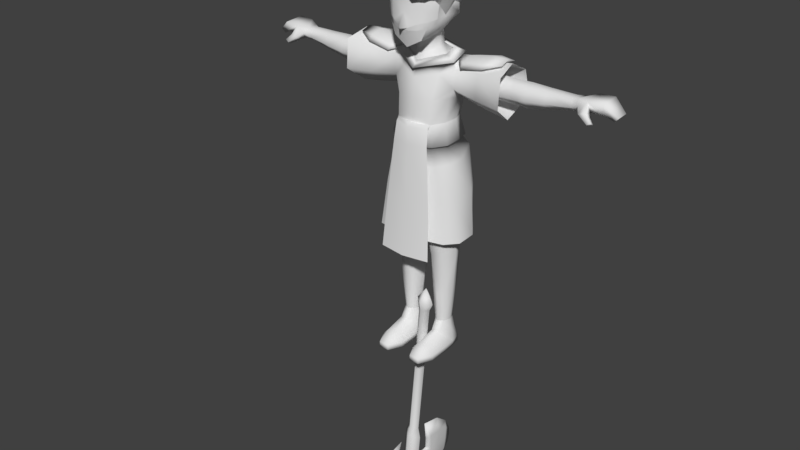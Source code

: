 # Source: char_attack_axe_fix.blend  (saved by Blender 2.78.0; exported with 4.5.12 LTS)
import bpy
from mathutils import Matrix  # noqa: F401  (used for matrix-valued properties, if any)

bpy.ops.wm.read_factory_settings(use_empty=True)
scene = bpy.context.scene
scene.name = 'Scene'

# ---- collections
col_collection_1 = bpy.data.collections.new('Collection 1'); scene.collection.children.link(col_collection_1)

# ---- materials (node trees are filled in below, after node groups)
mat_eyes = bpy.data.materials.new('eyes')
mat_eyes.alpha_threshold = 0.0
mat_eyes.use_transparent_shadow = False
mat_eyes.roughness = 0.5
mat_mouth = bpy.data.materials.new('mouth')
mat_mouth.alpha_threshold = 0.0
mat_mouth.use_transparent_shadow = False
mat_mouth.roughness = 0.5
mat_shirt = bpy.data.materials.new('shirt')
mat_shirt.alpha_threshold = 0.0
mat_shirt.use_transparent_shadow = False
mat_shirt.roughness = 0.5
mat_boots = bpy.data.materials.new('boots')
mat_boots.alpha_threshold = 0.0
mat_boots.use_transparent_shadow = False
mat_boots.roughness = 0.5
mat_limbs = bpy.data.materials.new('limbs')
mat_limbs.alpha_threshold = 0.0
mat_limbs.use_transparent_shadow = False
mat_limbs.roughness = 0.5
mat_kilt = bpy.data.materials.new('kilt')
mat_kilt.alpha_threshold = 0.0
mat_kilt.use_transparent_shadow = False
mat_kilt.roughness = 0.5
mat_hair = bpy.data.materials.new('hair')
mat_hair.alpha_threshold = 0.0
mat_hair.use_transparent_shadow = False
mat_hair.roughness = 0.5
mat_material_001 = bpy.data.materials.new('Material.001')
mat_material_001.alpha_threshold = 0.0
mat_material_001.use_transparent_shadow = False
mat_material_001.roughness = 0.5

# ---- material node trees

# ---- world
world_world = bpy.data.worlds.new('World'); scene.world = world_world
world_world.color = (0.05088, 0.05088, 0.05088)
world_world.use_sun_shadow = False
world_world.sun_shadow_jitter_overblur = 0.0
world_world.cycles.sampling_method = 'MANUAL'

# ---- meshes
me_plane_008 = bpy.data.meshes.new('Plane.008')
me_plane_008.from_pydata([(3.658e-16, -0.2261, 2.73), (3.784e-16, -0.2672, 2.745), (0.1981, -0.08497, 2.808), (0.04078, -0.2255, 2.748), (3.932e-16, -0.2205, 2.859), (0.1681, -0.1593, 2.794), (0.1081, -0.1958, 2.778), (0.1162, -0.1949, 2.852), (0.1171, -0.1947, 2.941), (0.1835, -0.1578, 2.921), (0.2135, -0.08497, 2.913), (4.122e-16, -0.2135, 2.951), (0.1171, -0.199, 3.011), (0.1835, -0.154, 2.99), (4.27e-16, -0.2151, 3.016), (0.1756, -0.16, 2.856), (0.2057, -0.08497, 2.86), (0.223, -0.04702, 2.965)], [], [(0, 3, 1), (1, 3, 4), (4, 3, 6, 7), (4, 7, 8), (8, 7, 15, 9), (9, 15, 16, 10), (4, 8, 11), (11, 8, 12, 14), (8, 9, 13, 12), (15, 7, 6, 5), (16, 15, 5, 2), (9, 10, 17, 13)])
me_plane_008.polygons.foreach_set('use_smooth', [True] * 12)
_uv = me_plane_008.uv_layers.new(name='UVMap')
_uv.uv.foreach_set('vector', [0.05919, 0.03224, 0.2185, 0.09618, 0.01733, 0.0916, 0.01733, 0.0916, 0.2185, 0.09618, 0.09131, 0.5424, 0.09131, 0.5424, 0.2185, 0.09618, 0.5277, 0.196, 0.5731, 0.4869, 0.09131, 0.5424, 0.5731, 0.4869, 0.5929, 0.8407, 0.5929, 0.8407, 0.5731, 0.4869, 0.8559, 0.49, 0.9011, 0.7436, 0.9011, 0.7436, 0.8559, 0.49, 1.092, 0.5034, 1.131, 0.711, 0.09131, 0.5424, 0.5929, 0.8407, 0.1191, 0.9082, 0.1191, 0.9082, 0.5929, 0.8407, 0.5984, 1.116, 0.1281, 1.165, 0.5929, 0.8407, 0.9011, 0.7436, 0.9197, 1.019, 0.5984, 1.116, 0.8559, 0.49, 0.5731, 0.4869, 0.5277, 0.196, 0.8174, 0.2495, 1.092, 0.5034, 0.8559, 0.49, 0.8174, 0.2495, 1.053, 0.2993, 0.9011, 0.7436, 1.131, 0.711, 1.237, 0.9157, 0.9197, 1.019])
me_plane_008.materials.append(mat_eyes)
me_plane_008.use_remesh_preserve_volume = False
me_plane_008.use_remesh_preserve_attributes = False
me_plane_008.use_mirror_vertex_groups = False
me_plane_008.use_paint_bone_selection = False
me_plane_008.use_paint_mask = True
me_plane_008.update()
me_plane_004 = bpy.data.meshes.new('Plane.004')
me_plane_004.from_pydata([(0.158, -0.1588, 2.742), (3.658e-16, -0.2261, 2.73), (0.1207, -0.1664, 2.655), (3.24e-16, -0.1794, 2.588), (3.493e-16, -0.207, 2.674), (0.04107, -0.2174, 2.726), (0.09873, -0.1961, 2.731)], [], [(3, 2, 4), (4, 6, 5), (5, 1, 4), (6, 4, 2, 0)])
me_plane_004.polygons.foreach_set('use_smooth', [True] * 4)
_uv = me_plane_004.uv_layers.new(name='UVMap')
_uv.uv.foreach_set('vector', [0.4918, 0.01638, 0.8582, 0.4156, 0.4925, 0.6245, 0.4925, 0.6245, 0.7928, 0.9836, 0.6128, 0.9836, 0.6128, 0.9836, 0.4918, 0.9836, 0.4925, 0.6245, 0.7928, 0.9836, 0.4925, 0.6245, 0.8582, 0.4156, 0.9918, 0.9836])
me_plane_004.materials.append(mat_mouth)
me_plane_004.use_remesh_preserve_volume = False
me_plane_004.use_remesh_preserve_attributes = False
me_plane_004.use_mirror_vertex_groups = False
me_plane_004.use_paint_bone_selection = False
me_plane_004.use_paint_mask = True
me_plane_004.update()
me_plane_001 = bpy.data.meshes.new('Plane.001')
me_plane_001.from_pydata([(0.2737, 0.03839, 2.422), (0.2556, 0.1583, 2.457), (0.2133, 0.03921, 2.47), (0.188, 0.1818, 2.493), (0.3365, 0.04294, 2.489), (0.5229, 0.04422, 2.523), (0.3351, 0.2618, 2.489), (0.5214, 0.2631, 2.523), (0.2652, 0.08816, 2.479), (0.2644, 0.2156, 2.479), (0.6549, 0.07398, 2.52), (0.6541, 0.2351, 2.52), (0.3395, 0.005738, 2.447), (0.5258, 0.007017, 2.481), (0.3375, 0.2989, 2.447), (0.5238, 0.3002, 2.481), (0.3341, 0.1524, 2.515), (0.5204, 0.1537, 2.549), (0.2631, 0.1519, 2.506), (0.6528, 0.1546, 2.547), (0.2911, 0.08582, 2.457), (0.2903, 0.2133, 2.457), (0.289, 0.1496, 2.483), (0.5986, 0.213, 2.513), (0.5991, 0.1038, 2.513), (0.6009, 0.153, 2.509), (0.2471, 0.2809, 2.396), (0.2737, 0.02655, 2.271), (0.2533, 0.1403, 2.187), (0.2737, 0.2793, 2.272), (0.7139, -0.02571, 2.471), (0.6857, 0.1607, 2.526), (0.6725, 0.3513, 2.43), (0.7139, -0.04413, 2.235), (0.6821, 0.1327, 2.105), (0.7139, 0.3489, 2.237), (0.4704, 0.1597, 2.496), (0.4942, 0.001841, 2.45), (0.4592, 0.321, 2.415), (0.4673, 0.1359, 2.14), (0.4942, -0.01375, 2.251), (0.4942, 0.319, 2.252), (2.657e-16, -0.06128, 2.444), (2.15e-16, 0.2327, 2.509), (2.691e-16, -0.05731, 2.463), (0.1828, 0.04854, 2.519), (0.1593, 0.1713, 2.536), (2.291e-16, 0.2065, 2.547), (0.2657, 0.0286, 2.473), (0.2363, 0.2168, 2.511), (2.122e-16, 0.2782, 2.542), (2.712e-16, -0.1159, 2.414), (2.088e-16, 0.2423, 2.491), (2.514e-16, -0.09956, 2.341), (1.58e-16, 0.2825, 2.302), (1.358e-16, 0.269, 2.189), (0.214, 0.2892, 2.296), (0.1948, 0.2798, 2.185), (2.204e-16, -0.1179, 2.183), (0.2349, 0.02634, 2.194), (0.1539, -0.08247, 2.184), (0.2311, 0.1178, 2.01), (1.029e-16, 0.2367, 2.008), (0.1832, 0.2311, 2.005), (1.794e-16, -0.1215, 1.995), (0.2157, 0.002347, 2.004), (0.15, -0.09309, 1.996), (0.1667, -0.0179, 2.379), (1.807e-16, 0.2823, 2.404), (0.1979, 0.2082, 2.466), (0.2435, 0.104, 1.852), (5.839e-17, 0.2673, 1.838), (0.1965, 0.2359, 1.839), (1.397e-16, -0.1187, 1.819), (0.2339, -0.01234, 1.839), (0.1569, -0.08892, 1.827), (0.2594, 0.106, 1.756), (3.646e-17, 0.2818, 1.754), (0.212, 0.2506, 1.754), (1.214e-16, -0.1143, 1.741), (0.2487, -0.02135, 1.75), (0.1668, -0.08453, 1.742), (0.2768, 0.1141, 1.649), (1.088e-17, 0.3058, 1.663), (0.2312, 0.2757, 1.636), (1.001e-16, -0.1125, 1.646), (0.263, -0.02373, 1.621), (0.1722, -0.08472, 1.6), (8.026e-17, -0.09695, 1.573), (0.07141, -0.04767, 1.515), (5.114e-17, -0.05276, 1.486), (0.0177, 0.1114, 1.446), (4.08e-18, 0.1115, 1.438), (0.05131, 0.2527, 1.513), (-1.239e-17, 0.2364, 1.489), (-8.847e-18, 0.3036, 1.572), (0.1277, 0.2945, 1.539), (0.229, 0.262, 1.409), (0.2842, 0.108, 1.407), (0.2711, -0.01641, 1.407), (0.1734, -0.07529, 1.407), (0.07059, -0.04776, 1.405), (0.02531, 0.1003, 1.402), (0.0529, 0.2363, 1.405), (0.137, 0.2766, 1.408), (0.2248, 0.2418, 1.212), (0.2701, 0.1014, 1.211), (0.2589, -0.005208, 1.211), (0.1727, -0.06077, 1.211), (0.08402, -0.0348, 1.208), (0.04929, 0.09408, 1.206), (0.06995, 0.2175, 1.208), (0.1395, 0.2556, 1.211)], [], [(3, 2, 0, 1), (16, 17, 7, 6), (16, 6, 9, 18), (17, 5, 10, 19), (6, 7, 15, 14), (5, 4, 12, 13), (6, 14, 9), (4, 8, 12), (5, 13, 10), (7, 11, 15), (7, 17, 19, 11), (4, 16, 18, 8), (4, 5, 17, 16), (18, 9, 21, 22), (8, 18, 22, 20), (8, 20, 12), (14, 21, 9), (11, 19, 25, 23), (10, 13, 24), (19, 10, 24, 25), (15, 11, 23), (15, 23, 21, 14), (23, 25, 22, 21), (24, 13, 12, 20), (25, 24, 20, 22), (37, 30, 31, 36), (38, 36, 31, 32), (40, 39, 34, 33), (39, 41, 35, 34), (41, 38, 32, 35), (37, 40, 33, 30), (0, 27, 40, 37), (29, 26, 38, 41), (28, 29, 41, 39), (27, 28, 39, 40), (26, 1, 36, 38), (0, 37, 36, 1), (43, 3, 46, 47), (3, 2, 45, 46), (2, 42, 44, 45), (47, 46, 49, 50), (46, 45, 48, 49), (45, 44, 51, 48), (50, 49, 3, 43), (49, 48, 2, 3), (48, 51, 42, 2), (2, 67, 0), (43, 3, 69, 52), (52, 69, 26), (52, 26, 68), (54, 56, 57, 55), (53, 60, 67), (27, 60, 59), (27, 59, 28), (26, 29, 56), (57, 29, 28), (57, 56, 29), (60, 53, 58), (67, 27, 0), (55, 57, 63, 62), (28, 59, 65, 61), (57, 28, 61, 63), (59, 60, 66, 65), (60, 58, 64, 66), (67, 60, 27), (67, 2, 42), (67, 42, 53), (68, 26, 56, 54), (26, 69, 1), (69, 3, 1), (66, 64, 73, 75), (61, 65, 74, 70), (62, 63, 72, 71), (63, 61, 70, 72), (65, 66, 75, 74), (72, 70, 76, 78), (74, 75, 81, 80), (75, 73, 79, 81), (70, 74, 80, 76), (71, 72, 78, 77), (78, 76, 82, 84), (80, 81, 87, 86), (81, 79, 85, 87), (76, 80, 86, 82), (77, 78, 84, 83), (87, 85, 88), (87, 88, 90, 89), (89, 90, 92, 91), (91, 92, 94, 93), (83, 84, 96, 95), (95, 96, 93, 94), (89, 91, 102, 101), (93, 96, 104, 103), (84, 82, 98, 97), (96, 84, 97, 104), (86, 87, 100, 99), (91, 93, 103, 102), (87, 89, 101, 100), (82, 86, 99, 98), (97, 98, 106, 105), (103, 104, 112, 111), (102, 103, 111, 110), (100, 101, 109, 108), (99, 100, 108, 107), (98, 99, 107, 106), (104, 97, 105, 112), (101, 102, 110, 109)])
me_plane_001.polygons.foreach_set('use_smooth', [1, 1, 1, 1, 1, 1, 1, 1, 1, 1, 1, 1, 1, 1, 1, 1, 1, 1, 1, 1, 1, 1, 1, 1, 1, 1, 1, 1, 1, 1, 1, 1, 1, 1, 1, 1, 1, 1, 1, 1, 1, 1, 1, 1, 1, 0, 1, 1, 1, 1, 1, 1, 1, 1, 1, 1, 1, 1, 1, 1, 1, 1, 1, 1, 1, 1, 1, 1, 1, 1, 1, 1, 1, 1, 1, 1, 1, 1, 1, 1, 1, 1, 1, 1, 1, 1, 1, 1, 1, 1, 1, 1, 1, 1, 1, 1, 1, 1, 1, 1, 1, 1, 1, 1, 1, 1, 1])
_uv = me_plane_001.uv_layers.new(name='UVMap')
_uv.uv.foreach_set('vector', [0.6392, 0.2952, 0.6392, 0.3727, 0.6061, 0.3805, 0.6047, 0.3181, 0.8556, 0.4972, 0.8556, 0.5947, 0.8004, 0.5989, 0.8004, 0.5015, 0.8556, 0.4972, 0.8004, 0.5015, 0.8244, 0.4631, 0.8553, 0.46, 0.8556, 0.5947, 0.9168, 0.5935, 0.9043, 0.6641, 0.8585, 0.6646, 0.9665, 0.7437, 0.9715, 0.8428, 0.9451, 0.8396, 0.94, 0.7405, 0.9168, 0.5935, 0.9168, 0.4961, 0.9411, 0.4976, 0.9411, 0.595, 0.9665, 0.7437, 0.94, 0.7405, 0.9715, 0.709, 0.9168, 0.4961, 0.8921, 0.4599, 0.9411, 0.4976, 0.9168, 0.5935, 0.9411, 0.595, 0.9043, 0.6641, 0.9715, 0.8428, 0.9646, 0.9137, 0.9451, 0.8396, 0.8004, 0.5989, 0.8556, 0.5947, 0.8585, 0.6646, 0.8186, 0.6682, 0.9168, 0.4961, 0.8556, 0.4972, 0.8553, 0.46, 0.8921, 0.4599, 0.9168, 0.4961, 0.9168, 0.5935, 0.8556, 0.5947, 0.8556, 0.4972, 0.347, 0.7593, 0.347, 0.7958, 0.333, 0.7996, 0.333, 0.763, 0.721, 0.9197, 0.6835, 0.9181, 0.6902, 0.9052, 0.7277, 0.9068, 0.5814, 0.7651, 0.5695, 0.757, 0.5814, 0.7139, 0.6246, 0.8759, 0.6637, 0.9032, 0.657, 0.9162, 0.6545, 0.709, 0.6895, 0.7115, 0.6959, 0.7399, 0.6648, 0.7392, 0.7354, 0.7137, 0.7718, 0.7849, 0.7197, 0.7423, 0.6895, 0.7115, 0.7354, 0.7137, 0.7197, 0.7423, 0.6959, 0.7399, 0.6246, 0.7767, 0.6545, 0.709, 0.6648, 0.7392, 0.6246, 0.7767, 0.6648, 0.7392, 0.6637, 0.9032, 0.6246, 0.8759, 0.6648, 0.7392, 0.6959, 0.7399, 0.6902, 0.9052, 0.6637, 0.9032, 0.7197, 0.7423, 0.7718, 0.7849, 0.7718, 0.884, 0.7277, 0.9068, 0.6959, 0.7399, 0.7197, 0.7423, 0.7277, 0.9068, 0.6902, 0.9052, 0.8193, 0.8313, 0.8031, 0.9471, 0.9087, 0.9376, 0.9087, 0.8232, 0.2233, 0.8717, 0.3005, 0.8713, 0.3016, 0.9842, 0.2104, 0.9847, 0.4705, 0.572, 0.4065, 0.5721, 0.3901, 0.4602, 0.4656, 0.4599, 0.1525, 0.5896, 0.03666, 0.5834, 0.01567, 0.4688, 0.1525, 0.4761, 0.03137, 0.8591, 0.118, 0.8419, 0.118, 0.9528, 0.01567, 0.9732, 0.5785, 0.5721, 0.4705, 0.572, 0.4656, 0.4599, 0.5932, 0.4602, 0.5567, 0.6834, 0.4797, 0.6833, 0.4705, 0.572, 0.5785, 0.5721, 0.05385, 0.7453, 0.1156, 0.7329, 0.118, 0.8419, 0.03137, 0.8591, 0.1473, 0.7024, 0.06475, 0.698, 0.03666, 0.5834, 0.1525, 0.5896, 0.4797, 0.6833, 0.4342, 0.6834, 0.4065, 0.5721, 0.4705, 0.572, 0.2466, 0.7597, 0.3016, 0.7593, 0.3005, 0.8713, 0.2233, 0.8717, 0.8412, 0.7147, 0.8193, 0.8313, 0.9087, 0.8232, 0.9048, 0.709, 0.6929, 0.2988, 0.6929, 0.3927, 0.6706, 0.3753, 0.6721, 0.2952, 0.1773, 0.7329, 0.1773, 0.8102, 0.1494, 0.7994, 0.1509, 0.7331, 0.5733, 0.2952, 0.5733, 0.4027, 0.5638, 0.403, 0.548, 0.3119, 0.8831, 0.05191, 0.7968, 0.07178, 0.7539, 0.05112, 0.8823, 0.01526, 0.7968, 0.07178, 0.7847, 0.1372, 0.7386, 0.1527, 0.7539, 0.05112, 0.7847, 0.1372, 0.8831, 0.1974, 0.8822, 0.2329, 0.7386, 0.1527, 0.7688, 0.6785, 0.6407, 0.6418, 0.667, 0.6213, 0.7691, 0.6497, 0.6407, 0.6418, 0.6246, 0.542, 0.6531, 0.5467, 0.667, 0.6213, 0.6246, 0.542, 0.7691, 0.4599, 0.7689, 0.4926, 0.6531, 0.5467, 0.6743, 0.2646, 0.6448, 0.2176, 0.7072, 0.2373, 0.3562, 0.7288, 0.252, 0.7247, 0.248, 0.7075, 0.3567, 0.7184, 0.3567, 0.7184, 0.248, 0.7075, 0.224, 0.6611, 0.3567, 0.7184, 0.224, 0.6611, 0.3586, 0.6689, 0.3586, 0.6164, 0.2432, 0.61, 0.2531, 0.5542, 0.3579, 0.5595, 0.5485, 0.1976, 0.6336, 0.1162, 0.6448, 0.2176, 0.5381, 0.8475, 0.4923, 0.9018, 0.4952, 0.8495, 0.5381, 0.8475, 0.4952, 0.8495, 0.4955, 0.7904, 0.224, 0.6611, 0.2104, 0.6012, 0.2432, 0.61, 0.4907, 0.7139, 0.5381, 0.723, 0.4955, 0.7904, 0.2531, 0.5542, 0.2432, 0.61, 0.2104, 0.6012, 0.6336, 0.1162, 0.5485, 0.1976, 0.548, 0.1147, 0.6448, 0.2176, 0.7072, 0.1623, 0.7072, 0.2373, 0.3579, 0.5595, 0.2531, 0.5542, 0.257, 0.4675, 0.3563, 0.4704, 0.4955, 0.7904, 0.4952, 0.8495, 0.3929, 0.861, 0.3952, 0.8013, 0.4907, 0.7139, 0.4955, 0.7904, 0.3952, 0.8013, 0.3934, 0.7389, 0.4952, 0.8495, 0.4923, 0.9018, 0.3901, 0.9072, 0.3929, 0.861, 0.6336, 0.1162, 0.548, 0.1147, 0.549, 0.01526, 0.6319, 0.01681, 0.6448, 0.2176, 0.6336, 0.1162, 0.7072, 0.1623, 0.6448, 0.2176, 0.6743, 0.2646, 0.5512, 0.251, 0.6448, 0.2176, 0.5512, 0.251, 0.5485, 0.1976, 0.3586, 0.6689, 0.224, 0.6611, 0.2432, 0.61, 0.3586, 0.6164, 0.9334, 0.2678, 0.973, 0.2634, 0.973, 0.3049, 0.5897, 0.8243, 0.5695, 0.8243, 0.5766, 0.7956, 0.3009, 0.434, 0.2181, 0.437, 0.2142, 0.3441, 0.301, 0.3447, 0.1027, 0.01526, 0.164, 0.01814, 0.1722, 0.1057, 0.1101, 0.099, 0.3927, 0.01526, 0.492, 0.01784, 0.4994, 0.1039, 0.3916, 0.1064, 0.03862, 0.01639, 0.1027, 0.01526, 0.1101, 0.099, 0.03604, 0.1043, 0.3446, 0.4345, 0.3009, 0.434, 0.301, 0.3447, 0.3492, 0.3476, 0.03604, 0.1043, 0.1101, 0.099, 0.1096, 0.1502, 0.02862, 0.1499, 0.3492, 0.3476, 0.301, 0.3447, 0.3047, 0.2994, 0.3543, 0.3005, 0.301, 0.3447, 0.2142, 0.3441, 0.2128, 0.3027, 0.3047, 0.2994, 0.1101, 0.099, 0.1722, 0.1057, 0.1775, 0.1532, 0.1096, 0.1502, 0.3916, 0.1064, 0.4994, 0.1039, 0.5072, 0.15, 0.3911, 0.1516, 0.02862, 0.1499, 0.1096, 0.1502, 0.1057, 0.2071, 0.01567, 0.2123, 0.3543, 0.3005, 0.3047, 0.2994, 0.3043, 0.2244, 0.3588, 0.2319, 0.3047, 0.2994, 0.2128, 0.3027, 0.2108, 0.2529, 0.3043, 0.2244, 0.1096, 0.1502, 0.1775, 0.1532, 0.1791, 0.222, 0.1057, 0.2071, 0.3911, 0.1516, 0.5072, 0.15, 0.5167, 0.2136, 0.3901, 0.2014, 0.3043, 0.2244, 0.2108, 0.2529, 0.2104, 0.2136, 0.3043, 0.2244, 0.2104, 0.2136, 0.2123, 0.1664, 0.2516, 0.1803, 0.9145, 0.02956, 0.9518, 0.01526, 0.965, 0.08512, 0.9556, 0.0881, 0.9556, 0.0881, 0.965, 0.08512, 0.9768, 0.1555, 0.9512, 0.1724, 0.3901, 0.2014, 0.5167, 0.2136, 0.46, 0.265, 0.3904, 0.248, 0.9843, 0.2044, 0.9145, 0.2044, 0.9512, 0.1724, 0.9768, 0.1555, 0.902, 0.424, 0.8141, 0.3929, 0.8203, 0.3696, 0.9018, 0.367, 0.4208, 0.2729, 0.46, 0.265, 0.4662, 0.3306, 0.4227, 0.3264, 0.01567, 0.2123, 0.1057, 0.2071, 0.1082, 0.3347, 0.02175, 0.3323, 0.46, 0.265, 0.5167, 0.2136, 0.5167, 0.3289, 0.4662, 0.3306, 0.3588, 0.2319, 0.3043, 0.2244, 0.3013, 0.1226, 0.3588, 0.1191, 0.8141, 0.3929, 0.7386, 0.424, 0.7473, 0.368, 0.8203, 0.3696, 0.3043, 0.2244, 0.2516, 0.1803, 0.2486, 0.1223, 0.3013, 0.1226, 0.1057, 0.2071, 0.1791, 0.222, 0.1745, 0.3347, 0.1082, 0.3347, 0.02175, 0.3323, 0.1082, 0.3347, 0.11, 0.4383, 0.0314, 0.4361, 0.4227, 0.3264, 0.4662, 0.3306, 0.469, 0.4294, 0.4332, 0.4255, 0.8203, 0.3696, 0.7473, 0.368, 0.7575, 0.2642, 0.8239, 0.2651, 0.3013, 0.1226, 0.2486, 0.1223, 0.2524, 0.01795, 0.2976, 0.01846, 0.3588, 0.1191, 0.3013, 0.1226, 0.2976, 0.01846, 0.3487, 0.01526, 0.1082, 0.3347, 0.1745, 0.3347, 0.1668, 0.4383, 0.11, 0.4383, 0.4662, 0.3306, 0.5167, 0.3289, 0.5158, 0.4278, 0.469, 0.4294, 0.9018, 0.367, 0.8203, 0.3696, 0.8239, 0.2651, 0.8947, 0.2634])
me_plane_001.materials.append(mat_shirt)
me_plane_001.use_remesh_preserve_volume = False
me_plane_001.use_remesh_preserve_attributes = False
me_plane_001.use_mirror_vertex_groups = False
me_plane_001.use_paint_bone_selection = False
me_plane_001.use_paint_mask = True
me_plane_001.update()
me_plane_007 = bpy.data.meshes.new('Plane.007')
me_plane_007.from_pydata([(0.1998, 0.1772, 0.2489), (0.2186, 0.1192, 0.2496), (0.2012, 0.0605, 0.2485), (0.158, 0.03541, 0.2461), (0.1141, 0.05865, 0.2438), (0.09539, 0.1166, 0.2431), (0.1127, 0.1753, 0.2442), (0.156, 0.2004, 0.2466), (0.05773, -0.1603, 8.856e-08), (0.05773, 0.003245, -1.792e-09), (0.2598, -0.1603, 8.856e-08), (0.2598, 0.003245, -1.792e-09), (0.0866, 0.2168, -1.197e-07), (0.2309, 0.2168, -1.197e-07), (0.1155, -0.2758, 1.523e-07), (0.2021, -0.2758, 1.523e-07), (0.1155, -0.2758, 0.04811), (0.2021, -0.2758, 0.04811), (0.2598, -0.1603, 0.04811), (0.05773, -0.1603, 0.04811), (0.05773, 0.003245, 0.04811), (0.0866, 0.2168, 0.04811), (0.2598, 0.003245, 0.04811), (0.2309, 0.2168, 0.04811), (0.126, -0.1711, 0.1209), (0.1948, -0.1711, 0.1209), (0.126, -0.003184, 0.1625), (0.1948, -0.003184, 0.1625), (0.2143, 0.1853, 0.1538), (0.229, 0.1272, 0.1539), (0.08497, 0.1249, 0.1438), (0.09775, 0.1834, 0.1492), (0.1557, 0.2085, 0.1516), (0.2502, 0.1206, -6.659e-08), (0.07698, 0.1206, -6.659e-08), (0.07698, 0.1206, 0.04811), (0.2502, 0.1206, 0.04811)], [], [(9, 11, 10, 8), (34, 12, 13, 33), (10, 15, 14, 8), (15, 17, 16, 14), (10, 18, 17, 15), (14, 16, 19, 8), (34, 35, 21, 12), (8, 19, 20, 9), (33, 36, 22, 11), (12, 21, 23, 13), (11, 22, 18, 10), (16, 17, 25, 24), (24, 25, 27, 26), (26, 27, 3), (2, 3, 27), (3, 4, 26), (0, 1, 29, 28), (5, 6, 31, 30), (6, 7, 32, 31), (7, 0, 28, 32), (23, 21, 32), (32, 21, 31), (32, 28, 23), (13, 23, 36, 33), (9, 20, 35, 34), (9, 34, 33, 11), (23, 28, 29, 36), (30, 31, 21, 35), (4, 5, 30), (1, 2, 29), (2, 27, 29), (4, 30, 26), (26, 30, 35), (26, 35, 20), (20, 19, 24), (16, 24, 19), (18, 25, 17), (22, 25, 18), (27, 22, 36), (36, 29, 27), (22, 27, 25), (20, 24, 26)])
me_plane_007.polygons.foreach_set('use_smooth', [True] * 42)
_uv = me_plane_007.uv_layers.new(name='UVMap')
_uv.uv.foreach_set('vector', [0.967, 0.3041, 0.736, 0.3041, 0.736, 0.1425, 0.967, 0.1425, 0.945, 0.4199, 0.934, 0.5149, 0.769, 0.5149, 0.747, 0.4199, 0.736, 0.1425, 0.802, 0.02851, 0.901, 0.02851, 0.967, 0.1425, 0.4885, 0.5678, 0.4885, 0.5874, 0.3895, 0.5875, 0.3895, 0.5679, 0.3208, 0.142, 0.2663, 0.1425, 0.2554, 0.029, 0.3099, 0.02851, 0.665, 0.5107, 0.6101, 0.51, 0.6139, 0.3866, 0.6688, 0.3873, 0.6698, 0.1201, 0.6148, 0.1194, 0.615, 0.02851, 0.6699, 0.02924, 0.6688, 0.3873, 0.6139, 0.3866, 0.615, 0.2287, 0.6699, 0.2294, 0.3229, 0.4194, 0.2685, 0.4199, 0.2685, 0.304, 0.3229, 0.3035, 0.736, 0.8207, 0.7376, 0.7737, 0.8987, 0.7737, 0.8971, 0.8207, 0.3229, 0.3035, 0.2685, 0.304, 0.2663, 0.1425, 0.3208, 0.142, 0.3895, 0.5875, 0.4885, 0.5874, 0.4805, 0.7112, 0.4019, 0.7113, 0.4019, 0.7113, 0.4805, 0.7112, 0.481, 0.8792, 0.4023, 0.8794, 0.4023, 0.8794, 0.481, 0.8792, 0.439, 0.948, 0.4885, 0.9715, 0.439, 0.948, 0.481, 0.8792, 0.439, 0.948, 0.3889, 0.9681, 0.4023, 0.8794, 0.03388, 0.4784, 0.03528, 0.421, 0.1454, 0.4277, 0.1439, 0.4853, 0.3912, 0.1241, 0.3894, 0.07097, 0.4987, 0.06147, 0.5051, 0.1154, 0.7633, 0.5762, 0.8178, 0.5773, 0.8162, 0.6713, 0.7453, 0.6703, 0.8178, 0.5773, 0.8611, 0.572, 0.8761, 0.666, 0.8162, 0.6713, 0.8987, 0.7737, 0.7376, 0.7737, 0.8162, 0.6713, 0.8162, 0.6713, 0.7376, 0.7737, 0.7453, 0.6703, 0.8162, 0.6713, 0.8761, 0.666, 0.8987, 0.7737, 0.3211, 0.5146, 0.2666, 0.5151, 0.2685, 0.4199, 0.3229, 0.4194, 0.6699, 0.2294, 0.615, 0.2287, 0.6148, 0.1194, 0.6698, 0.1201, 0.967, 0.3041, 0.945, 0.4199, 0.747, 0.4199, 0.736, 0.3041, 0.2666, 0.5151, 0.1439, 0.4853, 0.1454, 0.4277, 0.2685, 0.4199, 0.5051, 0.1154, 0.4987, 0.06147, 0.615, 0.02851, 0.6148, 0.1194, 0.3889, 0.1839, 0.3912, 0.1241, 0.5051, 0.1154, 0.03528, 0.421, 0.03301, 0.3631, 0.1454, 0.4277, 0.03301, 0.3631, 0.1284, 0.2994, 0.1454, 0.4277, 0.3889, 0.1839, 0.5051, 0.1154, 0.4808, 0.2473, 0.4808, 0.2473, 0.5051, 0.1154, 0.6148, 0.1194, 0.4808, 0.2473, 0.6148, 0.1194, 0.615, 0.2287, 0.615, 0.2287, 0.6139, 0.3866, 0.5271, 0.41, 0.6101, 0.51, 0.5271, 0.41, 0.6139, 0.3866, 0.2663, 0.1425, 0.1732, 0.1332, 0.2554, 0.029, 0.2685, 0.304, 0.1732, 0.1332, 0.2663, 0.1425, 0.1284, 0.2994, 0.2685, 0.304, 0.2685, 0.4199, 0.2685, 0.4199, 0.1454, 0.4277, 0.1284, 0.2994, 0.2685, 0.304, 0.1284, 0.2994, 0.1732, 0.1332, 0.615, 0.2287, 0.5271, 0.41, 0.4808, 0.2473])
me_plane_007.materials.append(mat_boots)
me_plane_007.use_remesh_preserve_volume = False
me_plane_007.use_remesh_preserve_attributes = False
me_plane_007.use_mirror_vertex_groups = False
me_plane_007.use_paint_bone_selection = False
me_plane_007.use_paint_mask = True
me_plane_007.update()
me_plane_003 = bpy.data.meshes.new('Plane.003')
me_plane_003.from_pydata([(0.158, -0.1588, 2.742), (3.658e-16, -0.2261, 2.73), (0.1207, -0.1664, 2.655), (3.24e-16, -0.1794, 2.588), (0.1159, -0.1041, 2.65), (0.1872, -0.08294, 2.75), (0.1981, -0.08497, 2.808), (0.04078, -0.2255, 2.748), (0.1681, -0.1593, 2.794), (0.04107, -0.2174, 2.726), (0.1081, -0.1958, 2.778), (0.09873, -0.1961, 2.731), (2.965e-16, -0.04466, 2.599), (0.1092, 0.02051, 2.662), (0.1964, 0.03153, 2.754), (2.756e-16, -0.04398, 2.505), (0.1099, 0.04472, 2.556), (0.1092, 0.08, 2.662), (0.08285, 0.155, 2.562), (0.06734, 0.1613, 2.66), (2.333e-16, 0.184, 2.543), (2.601e-16, 0.1724, 2.652), (0.08635, 0.1864, 2.755), (0.1494, 0.1392, 2.751), (0.223, 0.05135, 2.925), (2.747e-16, 0.201, 2.746), (0.09879, 0.2081, 2.846), (0.1618, 0.1612, 2.843), (0.1964, 0.09056, 2.827), (2.92e-16, 0.2238, 2.847), (0.2135, -0.08497, 2.913), (0.2118, 0.01279, 2.91), (0.1711, 0.1524, 2.933), (0.2605, 0.08434, 2.905), (0.108, 0.1993, 2.936), (0.1964, 0.01079, 2.818), (3.123e-16, 0.222, 2.937), (0.2597, 0.09056, 2.827), (2.657e-16, -0.06128, 2.444), (0.2133, 0.03921, 2.47), (0.188, 0.1818, 2.493), (2.15e-16, 0.2327, 2.509), (0.2057, -0.08497, 2.86), (0.223, -0.04702, 2.965), (0.3841, 0.03672, 2.42), (0.3671, 0.1492, 2.457), (0.3592, 0.264, 2.4), (0.3841, 0.02561, 2.282), (0.3841, 0.1322, 2.204), (0.3841, 0.2634, 2.284), (0.5414, 0.0646, 2.4), (0.5288, 0.1481, 2.435), (0.5229, 0.2335, 2.385), (0.5414, 0.05634, 2.297), (0.5414, 0.1356, 2.239), (0.5414, 0.2331, 2.299), (0.7959, 0.06762, 2.4), (0.7669, 0.147, 2.428), (0.861, 0.1682, 2.424), (0.7976, 0.05953, 2.305), (0.7818, 0.1372, 2.239), (0.8627, 0.08443, 2.404), (0.7094, 0.2245, 2.299), (0.6724, 0.1343, 2.239), (0.6423, 0.06101, 2.297), (0.6455, 0.07871, 2.4), (0.6655, 0.1507, 2.428), (0.6924, 0.232, 2.385), (0.8635, 0.05135, 2.313), (0.8638, 0.1121, 2.244), (0.865, 0.2116, 2.281), (0.8627, 0.24, 2.362), (0.2248, 0.2418, 1.212), (0.2701, 0.1014, 1.211), (0.2589, -0.005208, 1.211), (0.1727, -0.06077, 1.211), (0.08402, -0.0348, 1.208), (0.04929, 0.09408, 1.206), (0.06995, 0.2175, 1.208), (0.1395, 0.2556, 1.211), (0.2216, 0.2212, 0.8276), (0.2678, 0.1104, 0.8497), (0.2135, 0.01223, 0.8645), (0.1158, -0.01088, 0.8634), (0.05005, 0.1044, 0.8447), (0.06885, 0.2013, 0.8237), (0.1395, 0.2325, 0.8262), (0.2229, 0.1935, 0.5595), (0.248, 0.1077, 0.5579), (0.22, 0.03944, 0.5579), (0.1546, 0.01652, 0.558), (0.09633, 0.04224, 0.5553), (0.06605, 0.1297, 0.5529), (0.09865, 0.197, 0.5556), (0.1597, 0.2109, 0.558), (0.1998, 0.1772, 0.2489), (0.2186, 0.1192, 0.2496), (0.2012, 0.0605, 0.2485), (0.158, 0.03541, 0.2461), (0.1141, 0.05865, 0.2438), (0.09539, 0.1166, 0.2431), (0.1127, 0.1753, 0.2442), (0.156, 0.2004, 0.2466), (1.021, 0.1662, 2.42), (1.023, 0.08955, 2.409), (1.023, 0.05928, 2.332), (1.024, 0.1149, 2.273), (1.025, 0.2059, 2.302), (1.023, 0.2319, 2.365), (1.221, 0.174, 2.415), (1.223, 0.1022, 2.41), (1.223, 0.08351, 2.35), (1.224, 0.1217, 2.319), (1.225, 0.1921, 2.342), (1.223, 0.2016, 2.376), (0.05972, 0.08717, 1.046), (0.1403, 0.225, 1.058), (0.07515, 0.1923, 1.055), (0.2168, 0.213, 1.057), (0.2577, 0.09339, 1.042), (0.2171, -0.01752, 0.9741), (0.1223, -0.04554, 0.9758), (0.2496, 0.04544, 1.013), (0.07128, 0.04273, 1.026), (0.223, 0.2213, 0.9503), (0.2691, 0.1078, 0.927), (0.06799, 0.2013, 0.9469), (0.1395, 0.2328, 0.9549), (0.04972, 0.1018, 0.9258), (1.578, 0.1157, 2.347), (1.582, 0.2059, 2.357), (1.351, 0.2418, 2.436), (1.355, 0.0689, 2.425), (1.475, 0.2438, 2.443), (1.477, 0.07547, 2.431), (1.277, 0.2127, 2.414), (1.285, 0.06707, 2.38), (1.546, 0.1219, 2.313), (1.55, 0.2121, 2.323), (1.483, 0.08652, 2.354), (1.48, 0.2387, 2.368), (1.378, 0.08736, 2.35), (1.373, 0.2428, 2.364), (1.295, 0.09898, 2.327), (1.285, 0.2003, 2.364), (1.429, 0.008801, 2.309), (1.401, 0.003472, 2.292), (1.434, 0.03732, 2.29), (1.4, 0.02423, 2.275), (1.401, 0.06373, 2.316), (1.326, 0.07002, 2.311), (1.319, 0.0218, 2.345), (1.376, 0.02508, 2.358), (1.263, 0.1051, 2.419)], [], [(2, 3, 4), (2, 4, 5, 0), (0, 5, 6, 8), (1, 9, 7), (8, 10, 11, 0), (11, 10, 7, 9), (4, 3, 12), (4, 12, 13), (4, 13, 14, 5), (13, 12, 15, 16), (13, 16, 17), (17, 16, 18, 19), (19, 18, 20, 21), (19, 21, 25, 22), (17, 19, 22, 23), (13, 17, 23, 14), (23, 22, 26, 27), (28, 24, 33), (14, 28, 37), (22, 25, 29, 26), (5, 14, 35, 6), (14, 23, 27, 28), (30, 42, 31), (24, 28, 32), (32, 27, 26, 34), (35, 14, 37), (34, 26, 29, 36), (31, 35, 37, 33), (33, 24, 31), (20, 18, 40, 41), (18, 16, 39, 40), (16, 15, 38, 39), (32, 28, 27), (33, 37, 28), (31, 42, 6, 35), (43, 30, 31), (24, 43, 31), (46, 45, 51, 52), (47, 48, 54, 53), (48, 49, 55, 54), (45, 44, 50, 51), (49, 46, 52, 55), (44, 47, 53, 50), (63, 62, 60), (65, 64, 59, 56), (66, 65, 56, 57), (59, 60, 69, 68), (64, 63, 60, 59), (67, 66, 57), (52, 51, 66, 67), (53, 54, 63, 64), (55, 52, 67, 62), (51, 50, 65, 66), (50, 53, 64, 65), (54, 55, 62, 63), (67, 57, 58, 71), (56, 59, 68, 61), (57, 56, 61, 58), (60, 62, 70, 69), (62, 67, 71, 70), (79, 72, 118, 116), (76, 123, 121), (74, 75, 120), (72, 73, 119, 118), (78, 79, 116, 117), (77, 78, 117, 115), (75, 76, 121), (73, 74, 122, 119), (120, 121, 83, 82), (81, 82, 89, 88), (86, 80, 87, 94), (83, 84, 92, 91), (82, 90, 89), (80, 81, 88, 87), (85, 86, 94, 93), (84, 85, 93, 92), (93, 94, 102, 101), (92, 93, 101, 100), (90, 91, 99, 98), (88, 89, 97, 96), (94, 87, 95, 102), (91, 92, 100, 99), (89, 90, 98, 97), (87, 88, 96, 95), (69, 70, 107, 106), (58, 61, 104, 103), (70, 71, 108, 107), (61, 68, 105, 104), (71, 58, 103, 108), (68, 69, 106, 105), (103, 104, 110, 109), (106, 107, 113, 112), (107, 108, 114, 113), (108, 103, 109, 114), (104, 105, 111, 110), (105, 106, 112, 111), (118, 119, 125, 124), (116, 118, 124, 127), (117, 116, 127, 126), (115, 117, 126, 128), (119, 122, 125), (90, 83, 91), (75, 121, 120), (82, 83, 90), (82, 125, 122, 120), (122, 74, 120), (128, 83, 121, 123), (123, 76, 77, 115), (83, 128, 84), (124, 125, 81, 80), (128, 126, 85, 84), (127, 124, 80, 86), (125, 82, 81), (128, 123, 115), (126, 127, 86, 85), (133, 134, 129, 130), (131, 132, 134, 133), (132, 153, 136), (130, 129, 137, 138), (138, 137, 139, 140), (140, 139, 141, 142), (142, 141, 143, 144), (150, 149, 147, 148), (152, 151, 146, 145), (149, 152, 145, 147), (132, 141, 139, 134), (134, 139, 137, 129), (130, 138, 140, 133), (133, 140, 142, 131), (131, 142, 144, 135), (146, 148, 147, 145), (150, 151, 136, 143), (148, 146, 151, 150), (141, 132, 152, 149), (132, 136, 151, 152), (143, 141, 149, 150), (113, 114, 135, 144), (110, 111, 136), (111, 143, 136), (109, 135, 114), (109, 110, 153, 135), (113, 144, 143, 112), (153, 110, 136), (153, 132, 131, 135), (143, 111, 112)])
me_plane_003.polygons.foreach_set('use_smooth', [True] * 145)
me_plane_003.polygons.foreach_set('material_index', [1, 1, 1, 1, 1, 1, 0, 0, 0, 0, 0, 0, 0, 0, 0, 0, 0, 0, 0, 0, 0, 0, 0, 0, 0, 0, 0, 0, 0, 0, 0, 0, 0, 0, 0, 0, 0, 0, 0, 0, 0, 0, 0, 0, 0, 0, 0, 0, 0, 0, 0, 0, 0, 0, 0, 0, 0, 0, 0, 0, 0, 0, 0, 0, 0, 0, 0, 0, 0, 0, 0, 0, 0, 0, 0, 0, 0, 0, 0, 0, 0, 0, 0, 0, 0, 0, 0, 0, 0, 0, 0, 0, 0, 0, 0, 0, 0, 0, 0, 0, 0, 0, 0, 0, 0, 0, 0, 0, 0, 0, 0, 0, 0, 0, 0, 0, 0, 0, 0, 0, 0, 0, 0, 0, 0, 0, 0, 0, 0, 0, 0, 0, 0, 0, 0, 0, 0, 0, 0, 0, 0, 0, 0, 0, 0])
_uv = me_plane_003.uv_layers.new(name='UVMap')
_uv.uv.foreach_set('vector', [0.9215, 0.7953, 0.9109, 0.9084, 0.8931, 0.7869, 0.9215, 0.7953, 0.8931, 0.7869, 0.8978, 0.6924, 0.9281, 0.7323, 0.9701, 0.814, 0.9651, 0.8774, 0.945, 0.8893, 0.9518, 0.8258, 0.9477, 0.6874, 0.9573, 0.7139, 0.9492, 0.7117, 0.9518, 0.8258, 0.9493, 0.7694, 0.9657, 0.7582, 0.9701, 0.814, 0.9657, 0.7582, 0.9493, 0.7694, 0.9492, 0.7117, 0.9573, 0.7139, 0.7699, 0.8211, 0.7699, 0.9117, 0.7129, 0.867, 0.7699, 0.8211, 0.7129, 0.867, 0.7148, 0.7826, 0.4614, 0.8062, 0.3952, 0.7988, 0.3982, 0.7416, 0.4575, 0.7447, 0.482, 0.9391, 0.5084, 0.8631, 0.558, 0.8566, 0.5381, 0.935, 0.3952, 0.7988, 0.3824, 0.8617, 0.364, 0.7984, 0.364, 0.7984, 0.3824, 0.8617, 0.3218, 0.8583, 0.3171, 0.8002, 0.214, 0.711, 0.2062, 0.6523, 0.2497, 0.6428, 0.2497, 0.7074, 0.214, 0.711, 0.2497, 0.7074, 0.2486, 0.765, 0.2028, 0.7689, 0.364, 0.7984, 0.3171, 0.8002, 0.3059, 0.7426, 0.337, 0.7436, 0.3952, 0.7988, 0.364, 0.7984, 0.337, 0.7436, 0.3982, 0.7416, 0.1705, 0.7641, 0.2028, 0.7689, 0.1953, 0.8246, 0.163, 0.8202, 0.4464, 0.8847, 0.4464, 0.9433, 0.4237, 0.9385, 0.8158, 0.9637, 0.7905, 0.9239, 0.8158, 0.8994, 0.2028, 0.7689, 0.2486, 0.765, 0.2476, 0.8262, 0.1953, 0.8246, 0.4575, 0.7447, 0.3982, 0.7416, 0.4092, 0.7033, 0.4597, 0.7099, 0.3982, 0.7416, 0.337, 0.7436, 0.3268, 0.6879, 0.3673, 0.6971, 0.4614, 0.6465, 0.4606, 0.6784, 0.4098, 0.6477, 0.3907, 0.638, 0.3673, 0.6971, 0.3324, 0.6341, 0.158, 0.8733, 0.163, 0.8202, 0.1953, 0.8246, 0.1903, 0.8777, 0.7905, 0.8206, 0.7951, 0.7826, 0.8318, 0.8303, 0.1903, 0.8777, 0.1953, 0.8246, 0.2476, 0.8262, 0.2474, 0.8796, 0.7955, 0.8763, 0.7905, 0.8206, 0.8318, 0.8303, 0.8287, 0.8763, 0.2776, 0.6628, 0.2703, 0.6355, 0.2776, 0.6118, 0.2497, 0.6428, 0.2062, 0.6523, 0.1494, 0.6118, 0.2484, 0.6247, 0.06448, 0.01153, 0.1224, 0.03154, 0.1289, 0.09332, 0.05245, 0.07331, 0.5381, 0.935, 0.558, 0.8566, 0.5907, 0.8502, 0.5907, 0.9885, 0.3324, 0.6341, 0.3673, 0.6971, 0.3268, 0.6879, 0.4237, 0.9385, 0.4137, 0.8941, 0.4464, 0.8847, 0.4098, 0.6477, 0.4606, 0.6784, 0.4597, 0.7099, 0.4092, 0.7033, 0.4425, 0.615, 0.4614, 0.6465, 0.4098, 0.6477, 0.3907, 0.638, 0.4425, 0.615, 0.4098, 0.6477, 0.01104, 0.1726, 0.06706, 0.1815, 0.06445, 0.2782, 0.0234, 0.2716, 0.5026, 0.5164, 0.4612, 0.5052, 0.4771, 0.4118, 0.5078, 0.4201, 0.8983, 0.5176, 0.8174, 0.5185, 0.8262, 0.4226, 0.8864, 0.4219, 0.06706, 0.1815, 0.1289, 0.1954, 0.1109, 0.2885, 0.06445, 0.2782, 0.928, 0.09167, 0.9897, 0.07778, 0.9788, 0.1747, 0.9329, 0.185, 0.5763, 0.5124, 0.5026, 0.5164, 0.5078, 0.4201, 0.5626, 0.4171, 0.884, 0.3445, 0.8267, 0.323, 0.8801, 0.2801, 0.5607, 0.3544, 0.5059, 0.3604, 0.5072, 0.2693, 0.5577, 0.2674, 0.05953, 0.3598, 0.1003, 0.3503, 0.1017, 0.4407, 0.05846, 0.4207, 0.5072, 0.2693, 0.4724, 0.2705, 0.4733, 0.2253, 0.5101, 0.2315, 0.5059, 0.3604, 0.4745, 0.3351, 0.4724, 0.2705, 0.5072, 0.2693, 0.0191, 0.373, 0.05953, 0.3598, 0.05846, 0.4207, 0.0234, 0.2716, 0.06445, 0.2782, 0.05953, 0.3598, 0.0191, 0.373, 0.5078, 0.4201, 0.4771, 0.4118, 0.4745, 0.3351, 0.5059, 0.3604, 0.9329, 0.185, 0.9788, 0.1747, 0.977, 0.276, 0.9308, 0.2852, 0.06445, 0.2782, 0.1109, 0.2885, 0.1003, 0.3503, 0.05953, 0.3598, 0.5626, 0.4171, 0.5078, 0.4201, 0.5059, 0.3604, 0.5607, 0.3544, 0.8864, 0.4219, 0.8262, 0.4226, 0.8267, 0.323, 0.884, 0.3445, 0.0191, 0.373, 0.05846, 0.4207, 0.04465, 0.4762, 0.01148, 0.4746, 0.5577, 0.2674, 0.5072, 0.2693, 0.5101, 0.2315, 0.5588, 0.2261, 0.05846, 0.4207, 0.1017, 0.4407, 0.09042, 0.4801, 0.04465, 0.4762, 0.8801, 0.2801, 0.8267, 0.323, 0.8331, 0.2318, 0.8898, 0.2298, 0.9308, 0.2852, 0.977, 0.276, 0.9634, 0.378, 0.9189, 0.3777, 0.7516, 0.0119, 0.7968, 0.01153, 0.7923, 0.1057, 0.7518, 0.105, 0.1579, 0.01192, 0.2025, 0.1201, 0.1494, 0.1529, 0.6923, 0.588, 0.6411, 0.5888, 0.6664, 0.4467, 0.3059, 0.01153, 0.3842, 0.01363, 0.3855, 0.1152, 0.3187, 0.1051, 0.7134, 0.01526, 0.7516, 0.0119, 0.7518, 0.105, 0.7161, 0.1082, 0.2287, 0.01153, 0.2853, 0.01184, 0.2749, 0.1036, 0.2264, 0.1075, 0.6411, 0.5888, 0.5974, 0.5888, 0.6137, 0.4489, 0.3842, 0.01363, 0.4391, 0.01553, 0.4096, 0.1336, 0.3855, 0.1152, 0.6664, 0.4467, 0.6137, 0.4489, 0.6127, 0.382, 0.6664, 0.3814, 0.3757, 0.2297, 0.422, 0.2236, 0.4054, 0.4066, 0.3723, 0.4049, 0.7524, 0.2429, 0.7959, 0.2424, 0.7968, 0.4039, 0.7636, 0.404, 0.1701, 0.2195, 0.2409, 0.2266, 0.256, 0.4015, 0.2066, 0.4018, 0.6664, 0.3814, 0.6325, 0.1987, 0.6693, 0.1979, 0.3126, 0.2423, 0.3757, 0.2297, 0.3723, 0.4049, 0.3247, 0.4032, 0.7138, 0.2459, 0.7524, 0.2429, 0.7636, 0.404, 0.7306, 0.4062, 0.2409, 0.2266, 0.2853, 0.2408, 0.2824, 0.4024, 0.256, 0.4015, 0.7306, 0.4062, 0.7636, 0.404, 0.7624, 0.5906, 0.7386, 0.5933, 0.256, 0.4015, 0.2824, 0.4024, 0.2751, 0.5887, 0.2497, 0.588, 0.6325, 0.1987, 0.6047, 0.1983, 0.6123, 0.01153, 0.6328, 0.012, 0.3723, 0.4049, 0.4054, 0.4066, 0.3894, 0.5919, 0.3603, 0.5899, 0.7636, 0.404, 0.7968, 0.4039, 0.7852, 0.5903, 0.7624, 0.5906, 0.2066, 0.4018, 0.256, 0.4015, 0.2497, 0.588, 0.2173, 0.5885, 0.6693, 0.1979, 0.6325, 0.1987, 0.6328, 0.012, 0.6582, 0.01303, 0.3247, 0.4032, 0.3723, 0.4049, 0.3603, 0.5899, 0.328, 0.5899, 0.8898, 0.2298, 0.8331, 0.2318, 0.8283, 0.1353, 0.8793, 0.1331, 0.04465, 0.4762, 0.09042, 0.4801, 0.08254, 0.5756, 0.04122, 0.572, 0.9189, 0.3777, 0.9634, 0.378, 0.9634, 0.4734, 0.9283, 0.4734, 0.5588, 0.2261, 0.5101, 0.2315, 0.5172, 0.1363, 0.5582, 0.1316, 0.01148, 0.4746, 0.04465, 0.4762, 0.04122, 0.572, 0.01065, 0.5705, 0.5101, 0.2315, 0.4733, 0.2253, 0.4857, 0.1306, 0.5172, 0.1363, 0.04122, 0.572, 0.08254, 0.5756, 0.06972, 0.6948, 0.03148, 0.6913, 0.8793, 0.1331, 0.8283, 0.1353, 0.8231, 0.01303, 0.8626, 0.01153, 0.9283, 0.4734, 0.9634, 0.4734, 0.9657, 0.5922, 0.9471, 0.593, 0.9634, 0.4734, 0.9897, 0.4708, 0.9853, 0.5907, 0.9657, 0.5922, 0.5582, 0.1316, 0.5172, 0.1363, 0.5228, 0.01571, 0.5552, 0.0127, 0.5172, 0.1363, 0.4857, 0.1306, 0.5065, 0.01153, 0.5228, 0.01571, 0.3187, 0.1051, 0.3855, 0.1152, 0.3779, 0.1834, 0.3139, 0.1688, 0.7518, 0.105, 0.7923, 0.1057, 0.7962, 0.1691, 0.7519, 0.1659, 0.7161, 0.1082, 0.7518, 0.105, 0.7519, 0.1659, 0.7129, 0.1723, 0.2264, 0.1075, 0.2749, 0.1036, 0.283, 0.1674, 0.2381, 0.1783, 0.3855, 0.1152, 0.4096, 0.1336, 0.3779, 0.1834, 0.6325, 0.1987, 0.6127, 0.382, 0.6047, 0.1983, 0.6411, 0.5888, 0.6137, 0.4489, 0.6664, 0.4467, 0.6664, 0.3814, 0.6127, 0.382, 0.6325, 0.1987, 0.422, 0.2236, 0.3779, 0.1834, 0.4096, 0.1336, 0.4391, 0.1583, 0.4096, 0.1336, 0.4391, 0.01553, 0.4391, 0.1583, 0.2381, 0.1783, 0.1701, 0.2195, 0.1494, 0.1529, 0.2025, 0.1201, 0.2025, 0.1201, 0.1579, 0.01192, 0.2287, 0.01153, 0.2264, 0.1075, 0.1701, 0.2195, 0.2381, 0.1783, 0.2409, 0.2266, 0.3139, 0.1688, 0.3779, 0.1834, 0.3757, 0.2297, 0.3126, 0.2423, 0.2381, 0.1783, 0.283, 0.1674, 0.2853, 0.2408, 0.2409, 0.2266, 0.7519, 0.1659, 0.7962, 0.1691, 0.7959, 0.2424, 0.7524, 0.2429, 0.3779, 0.1834, 0.422, 0.2236, 0.3757, 0.2297, 0.2381, 0.1783, 0.2025, 0.1201, 0.2264, 0.1075, 0.7129, 0.1723, 0.7519, 0.1659, 0.7524, 0.2429, 0.7138, 0.2459, 0.01409, 0.8759, 0.1039, 0.869, 0.09347, 0.9297, 0.04524, 0.9369, 0.01029, 0.8016, 0.1025, 0.7955, 0.1039, 0.869, 0.01409, 0.8759, 0.8303, 0.7389, 0.7901, 0.7595, 0.7866, 0.7344, 0.5896, 0.8271, 0.5424, 0.8271, 0.5388, 0.8049, 0.5861, 0.8049, 0.5861, 0.8049, 0.5388, 0.8049, 0.5284, 0.7729, 0.6074, 0.7664, 0.6074, 0.7664, 0.5284, 0.7729, 0.5274, 0.7105, 0.6079, 0.7025, 0.6079, 0.7025, 0.5274, 0.7105, 0.5284, 0.6589, 0.586, 0.6524, 0.5112, 0.677, 0.5095, 0.7223, 0.4915, 0.7404, 0.482, 0.7194, 0.8192, 0.6995, 0.7892, 0.7085, 0.8119, 0.6589, 0.8299, 0.6596, 0.3078, 0.9415, 0.3348, 0.9335, 0.3316, 0.9654, 0.314, 0.965, 0.7298, 0.6163, 0.766, 0.6412, 0.7525, 0.7009, 0.7129, 0.6865, 0.7129, 0.6865, 0.7525, 0.7009, 0.766, 0.7462, 0.7449, 0.7595, 0.6726, 0.615, 0.6914, 0.6327, 0.6683, 0.6754, 0.6285, 0.6809, 0.6285, 0.6809, 0.6683, 0.6754, 0.6735, 0.7392, 0.6358, 0.7548, 0.6358, 0.7548, 0.6735, 0.7392, 0.6778, 0.7928, 0.6507, 0.7995, 0.8119, 0.6589, 0.8095, 0.6493, 0.8303, 0.647, 0.8299, 0.6596, 0.6594, 0.8842, 0.6318, 0.8962, 0.6285, 0.8569, 0.661, 0.8589, 0.661, 0.9333, 0.6479, 0.9387, 0.6318, 0.8962, 0.6594, 0.8842, 0.3059, 0.9161, 0.3348, 0.8847, 0.3348, 0.9335, 0.3078, 0.9415, 0.8303, 0.7389, 0.7866, 0.7344, 0.7892, 0.7085, 0.8192, 0.6995, 0.5284, 0.6589, 0.5274, 0.7105, 0.5095, 0.7223, 0.5112, 0.677, 0.6914, 0.8285, 0.6728, 0.8308, 0.6507, 0.7995, 0.6778, 0.7928, 0.388, 0.8847, 0.3931, 0.9208, 0.361, 0.9069, 0.3931, 0.9208, 0.3554, 0.9393, 0.361, 0.9069, 0.6534, 0.8338, 0.6507, 0.7995, 0.6728, 0.8308, 0.04203, 0.7203, 0.08033, 0.7179, 0.0799, 0.7424, 0.02407, 0.7553, 0.5774, 0.615, 0.586, 0.6524, 0.5284, 0.6589, 0.5379, 0.6151, 0.0799, 0.7424, 0.08033, 0.7179, 0.1039, 0.753, 0.0799, 0.7424, 0.1025, 0.7955, 0.01029, 0.8016, 0.02407, 0.7553, 0.3554, 0.9393, 0.3931, 0.9208, 0.3905, 0.9393])
me_plane_003.materials.append(mat_limbs)
me_plane_003.materials.append(mat_eyes)
me_plane_003.use_remesh_preserve_volume = False
me_plane_003.use_remesh_preserve_attributes = False
me_plane_003.use_mirror_vertex_groups = False
me_plane_003.use_paint_bone_selection = False
me_plane_003.use_paint_mask = True
me_plane_003.update()
me_plane_006 = bpy.data.meshes.new('Plane.006')
me_plane_006.from_pydata([(0.02116, -0.1392, 1.644), (0.2028, -0.0897, 1.667), (3.626e-16, -0.123, 1.81), (0.1569, -0.08892, 1.827), (0.2896, -0.01466, 1.694), (0.2339, -0.01234, 1.839), (0.2801, 0.139, 1.692), (0.2435, 0.104, 1.852), (0.2274, 0.3012, 1.746), (0.1965, 0.2359, 1.839), (0.009637, 0.3035, 1.787), (3.245e-16, 0.2673, 1.838), (-0.1569, -0.08892, 1.827), (-0.2086, -0.1029, 1.655), (-0.2339, -0.01234, 1.839), (-0.244, -0.1129, 1.458), (-0.2674, -0.02538, 1.697), (-0.2435, 0.104, 1.852), (-0.286, 0.1485, 1.714), (-0.1965, 0.2359, 1.839), (-0.2272, 0.2726, 1.757), (0.01472, 0.3834, 1.505), (-0.3084, -0.006091, 1.494), (-0.3311, 0.1849, 1.498), (-0.2404, 0.3356, 1.497), (0.2671, 0.3179, 1.45), (0.3526, 0.1772, 1.415), (0.0366, -0.1862, 1.063), (0.3268, 0.0078, 1.376), (0.2503, -0.07405, 1.361), (0.01446, -0.14, 1.419), (-0.2605, -0.171, 1.087), (-0.3434, -0.02187, 1.114), (0.2774, -0.0749, 1.031), (0.3666, 0.02306, 1.033), (0.356, 0.2047, 1.036), (0.2646, 0.334, 1.061), (0.03278, 0.3995, 1.09), (-0.2416, 0.3523, 1.119), (-0.3565, 0.1924, 1.111), (3.646e-16, -0.1462, 1.806), (0.1765, -0.1078, 1.826), (0.2632, -0.02167, 1.84), (0.274, 0.1093, 1.854), (0.2212, 0.2576, 1.84), (3.217e-16, 0.293, 1.839), (-0.1765, -0.1078, 1.826), (-0.2632, -0.02167, 1.84), (-0.274, 0.1093, 1.854), (-0.2212, 0.2576, 1.84), (-0.005995, -0.1586, 1.997), (0.15, -0.09309, 1.996), (0.2157, 0.002346, 2.004), (0.2311, 0.1178, 2.01), (0.1832, 0.2311, 2.005), (3.607e-16, 0.2367, 2.008), (-0.15, -0.09309, 1.996), (-0.2157, 0.002346, 2.004), (-0.2311, 0.1178, 2.01), (-0.1832, 0.2311, 2.005), (-0.007472, -0.1688, 1.971), (0.1486, -0.1153, 1.97), (-0.1515, -0.1153, 1.97), (0.004909, -0.1727, 1.833), (0.1622, -0.1443, 1.834), (-0.1524, -0.1443, 1.834), (0.00156, -0.2369, 0.9131), (0.229, -0.2024, 0.9144), (-0.2259, -0.2024, 0.9144), (2.855e-16, -0.1978, 1.366), (-0.198, -0.1664, 1.368), (0.198, -0.1664, 1.368), (3.981e-16, -0.1215, 1.995)], [], [(0, 1, 3, 2), (3, 1, 4, 5), (5, 4, 6, 7), (7, 6, 8, 9), (9, 8, 10, 11), (0, 2, 12, 13), (0, 13, 15, 30), (13, 12, 14, 16), (16, 14, 17, 18), (18, 17, 19, 20), (20, 19, 11, 10), (13, 16, 22, 15), (16, 18, 23, 22), (18, 20, 24, 23), (20, 10, 21, 24), (10, 8, 25, 21), (8, 6, 26, 25), (26, 6, 4, 28), (28, 4, 1, 29), (29, 1, 0, 30), (15, 22, 32, 31), (30, 15, 31, 27), (30, 27, 33, 29), (29, 33, 34, 28), (28, 34, 35, 26), (26, 35, 36, 25), (25, 36, 37, 21), (21, 37, 38, 24), (24, 38, 39, 23), (23, 39, 32, 22), (7, 9, 44, 43), (14, 12, 46, 47), (5, 7, 43, 42), (3, 5, 42, 41), (11, 19, 49, 45), (2, 3, 41, 40), (19, 17, 48, 49), (17, 14, 47, 48), (12, 2, 40, 46), (9, 11, 45, 44), (43, 44, 54, 53), (40, 41, 51, 50), (48, 47, 57, 58), (44, 45, 55, 54), (41, 42, 52, 51), (49, 48, 58, 59), (46, 40, 50, 56), (42, 43, 53, 52), (45, 49, 59, 55), (47, 46, 56, 57), (56, 62, 60, 50), (50, 60, 61, 51), (62, 65, 63, 60), (60, 63, 64, 61), (70, 68, 66, 69), (69, 66, 67, 71), (63, 69, 71, 64), (65, 70, 69, 63), (50, 51, 72), (50, 72, 56)])
me_plane_006.polygons.foreach_set('use_smooth', [True] * 60)
_uv = me_plane_006.uv_layers.new(name='UVMap')
_uv.uv.foreach_set('vector', [0.2815, 0.7091, 0.3687, 0.7122, 0.3559, 0.7914, 0.2809, 0.7903, 0.3559, 0.7914, 0.3687, 0.7122, 0.4118, 0.724, 0.3936, 0.7968, 0.5379, 0.4125, 0.5308, 0.3381, 0.6035, 0.3334, 0.5922, 0.4136, 0.5922, 0.4136, 0.6035, 0.3334, 0.6837, 0.3589, 0.6565, 0.4085, 0.7363, 0.3932, 0.7237, 0.3413, 0.8258, 0.365, 0.8293, 0.3935, 0.5505, 0.5283, 0.564, 0.4483, 0.6384, 0.4416, 0.6593, 0.5261, 0.5505, 0.5283, 0.6593, 0.5261, 0.6718, 0.6224, 0.5488, 0.6369, 0.2917, 0.1025, 0.2985, 0.01578, 0.3366, 0.01863, 0.3301, 0.08961, 0.3301, 0.08961, 0.3366, 0.01863, 0.3919, 0.01399, 0.4129, 0.08395, 0.4129, 0.08395, 0.3919, 0.01399, 0.453, 0.01514, 0.4705, 0.0576, 0.8237, 0.7697, 0.8094, 0.8127, 0.7162, 0.8095, 0.7114, 0.7812, 0.2917, 0.1025, 0.3301, 0.08961, 0.3386, 0.1895, 0.2863, 0.1996, 0.3301, 0.08961, 0.4129, 0.08395, 0.4294, 0.1909, 0.3386, 0.1895, 0.4129, 0.08395, 0.4705, 0.0576, 0.4986, 0.1817, 0.4294, 0.1909, 0.8237, 0.7697, 0.7114, 0.7812, 0.7083, 0.6395, 0.8293, 0.6403, 0.8258, 0.365, 0.7237, 0.3413, 0.711, 0.199, 0.8293, 0.2234, 0.6837, 0.3589, 0.6035, 0.3334, 0.612, 0.1935, 0.6836, 0.2146, 0.612, 0.1935, 0.6035, 0.3334, 0.5308, 0.3381, 0.5331, 0.1835, 0.412, 0.5708, 0.4118, 0.724, 0.3687, 0.7122, 0.3743, 0.5637, 0.3743, 0.5637, 0.3687, 0.7122, 0.2815, 0.7091, 0.266, 0.6017, 0.2863, 0.1996, 0.3386, 0.1895, 0.329, 0.3731, 0.2563, 0.3763, 0.5488, 0.6369, 0.6718, 0.6224, 0.6718, 0.8043, 0.5308, 0.8101, 0.266, 0.6017, 0.2563, 0.4278, 0.3689, 0.4043, 0.3743, 0.5637, 0.3743, 0.5637, 0.3689, 0.4043, 0.412, 0.4054, 0.412, 0.5708, 0.5331, 0.1835, 0.5314, 0.01737, 0.6173, 0.01399, 0.612, 0.1935, 0.612, 0.1935, 0.6173, 0.01399, 0.6837, 0.03172, 0.6836, 0.2146, 0.711, 0.199, 0.7202, 0.01399, 0.8293, 0.0252, 0.8293, 0.2234, 0.7083, 0.6395, 0.6992, 0.4416, 0.8293, 0.46, 0.8293, 0.6403, 0.4986, 0.1817, 0.5035, 0.3601, 0.4306, 0.3763, 0.4294, 0.1909, 0.4294, 0.1909, 0.4306, 0.3763, 0.329, 0.3731, 0.3386, 0.1895, 0.0281, 0.6933, 0.05033, 0.7567, 0.03868, 0.7672, 0.01367, 0.6959, 0.8756, 0.1617, 0.9121, 0.199, 0.9028, 0.2082, 0.8617, 0.1662, 0.03264, 0.6367, 0.0281, 0.6933, 0.01367, 0.6959, 0.01878, 0.6322, 0.06911, 0.5993, 0.03264, 0.6367, 0.01878, 0.6322, 0.05981, 0.5901, 0.9863, 0.02642, 0.8933, 0.04162, 0.8816, 0.03109, 0.9863, 0.01399, 0.1434, 0.5823, 0.06911, 0.5993, 0.05981, 0.5901, 0.1434, 0.571, 0.8933, 0.04162, 0.8711, 0.105, 0.8566, 0.1024, 0.8816, 0.03109, 0.8711, 0.105, 0.8756, 0.1617, 0.8617, 0.1662, 0.8566, 0.1024, 0.9121, 0.199, 0.9863, 0.216, 0.9863, 0.2273, 0.9028, 0.2082, 0.05033, 0.7567, 0.1434, 0.7719, 0.1434, 0.7844, 0.03868, 0.7672, 0.01877, 0.8866, 0.01786, 0.8123, 0.09828, 0.8249, 0.0953, 0.882, 0.8566, 0.5273, 0.8678, 0.4416, 0.9485, 0.4544, 0.9459, 0.5303, 0.8617, 0.7482, 0.8566, 0.6845, 0.9375, 0.6962, 0.9382, 0.7525, 0.3365, 0.8247, 0.3405, 0.9317, 0.2563, 0.9317, 0.2573, 0.843, 0.01718, 0.986, 0.01367, 0.949, 0.09464, 0.9367, 0.09828, 0.9793, 0.8605, 0.8186, 0.8617, 0.7482, 0.9382, 0.7525, 0.9409, 0.8061, 0.8678, 0.6126, 0.8566, 0.5273, 0.9459, 0.5303, 0.9485, 0.5998, 0.01367, 0.949, 0.01877, 0.8866, 0.0953, 0.882, 0.09464, 0.9367, 0.1256, 0.9196, 0.1298, 0.8123, 0.209, 0.8308, 0.2098, 0.9196, 0.8566, 0.6845, 0.8598, 0.6406, 0.9409, 0.6484, 0.9375, 0.6962, 0.0316, 0.543, 0.0316, 0.5292, 0.1196, 0.5272, 0.1196, 0.5404, 0.1196, 0.5404, 0.1196, 0.5272, 0.2099, 0.5292, 0.2099, 0.543, 0.0316, 0.5292, 0.0316, 0.4623, 0.1196, 0.4603, 0.1196, 0.5272, 0.1196, 0.5272, 0.1196, 0.4603, 0.2099, 0.4623, 0.2099, 0.5292, 0.0316, 0.2366, 0.0316, 0.01644, 0.1196, 0.01399, 0.1196, 0.2344, 0.1196, 0.2344, 0.1196, 0.01399, 0.2099, 0.01644, 0.2099, 0.2366, 0.1196, 0.4603, 0.1196, 0.2344, 0.2099, 0.2366, 0.2099, 0.4623, 0.0316, 0.4623, 0.0316, 0.2366, 0.1196, 0.2344, 0.1196, 0.4603, 0.4394, 0.4799, 0.4704, 0.4043, 0.457, 0.477, 0.4394, 0.4799, 0.457, 0.477, 0.4704, 0.5497])
me_plane_006.materials.append(mat_kilt)
me_plane_006.use_remesh_preserve_volume = False
me_plane_006.use_remesh_preserve_attributes = False
me_plane_006.use_mirror_vertex_groups = False
me_plane_006.use_paint_bone_selection = False
me_plane_006.use_paint_mask = True
me_plane_006.update()
me_plane_002 = bpy.data.meshes.new('Plane.002')
me_plane_002.from_pydata([(0.01568, 0.2393, 3.13), (0.02576, 0.2368, 3.125), (0.0415, 0.2884, 3.16), (0.05158, 0.2858, 3.154), (0.01309, 0.2462, 3.114), (0.03892, 0.2952, 3.143), (0.08482, 0.2756, 3.218), (0.005639, 0.2534, 3.138), (-0.002944, 0.2582, 3.132), (0.01255, 0.3533, 3.185), (0.02114, 0.3485, 3.191), (0.008587, 0.2538, 3.119), (0.02409, 0.3488, 3.172), (-0.001541, 0.3798, 3.252), (0.01676, 0.2666, 3.093), (0.007263, 0.2729, 3.091), (0.04713, 0.3166, 3.115), (0.03763, 0.323, 3.114), (0.006667, 0.2622, 3.107), (0.03704, 0.3122, 3.13), (0.07843, 0.3759, 3.125), (0.0, -0.2151, 3.016), (0.1171, -0.199, 3.011), (0.1835, -0.154, 2.99), (0.09644, -0.2492, 2.969), (0.1792, -0.2074, 2.97), (0.2537, -0.1625, 3.027), (0.07822, -0.2753, 3.025), (0.1683, -0.2544, 3.055), (0.2135, -0.08497, 2.913), (0.2531, -0.1108, 2.987), (0.01166, -0.1049, 3.108), (0.09743, -0.1839, 3.167), (0.1736, -0.1177, 3.154), (0.2575, -0.1147, 3.055), (0.2523, 0.02482, 2.927), (0.2236, -0.09008, 3.009), (0.2718, 0.01239, 2.975), (0.1964, 0.01079, 2.818), (0.2483, 0.02252, 3.052), (0.1848, 0.08142, 3.136), (0.03918, 0.0358, 3.16), (0.2367, 0.1538, 2.996), (0.2016, 0.1693, 3.089), (0.2193, 0.127, 2.917), (0.223, 0.05135, 2.925), (0.1964, 0.09056, 2.827), (-0.08456, 0.02023, 3.232), (0.1332, 0.1805, 3.175), (-0.06983, 0.1707, 3.238), (0.005366, -0.1217, 3.173), (-0.1059, -0.1598, 3.207), (-0.02115, -0.2128, 3.117), (-0.1372, -0.2679, 3.051), (-0.1171, -0.199, 3.011), (-0.1835, -0.154, 2.99), (-0.218, -0.1666, 3.175), (-0.2078, -0.285, 3.041), (-0.1912, 0.01634, 3.218), (-0.2962, -0.1123, 2.964), (-0.2134, 0.165, 3.156), (-0.2382, -0.219, 2.94), (-0.3004, 0.02634, 3.05), (-0.2616, 0.1764, 3.002), (-0.2135, -0.08497, 2.913), (-0.1766, -0.1891, 2.954), (-0.1964, 0.01079, 2.818), (0.1753, 0.231, 2.897), (-0.2118, 0.01279, 2.91), (-0.2308, 0.117, 2.894), (0.1936, 0.2639, 3.015), (0.08198, 0.2933, 3.065), (-0.03805, 0.3103, 3.085), (-0.2052, 0.2866, 3.063), (-0.2394, 0.2923, 2.977), (-0.2237, 0.2321, 2.837), (0.1909, 0.1525, 2.794), (-0.1964, 0.09056, 2.827), (-0.1494, 0.1392, 2.751), (0.08846, 0.3246, 2.967), (-0.01665, 0.355, 2.97), (-0.1622, 0.3197, 2.946), (0.1107, 0.2756, 2.82), (-0.02081, 0.2745, 2.818), (-0.1318, 0.269, 2.82), (-0.06734, 0.1613, 2.66), (0.01012, 0.211, 2.729), (0.06734, 0.1613, 2.66), (0.06489, 0.0897, 2.682), (-0.06978, 0.0897, 2.682), (0.01189, 0.145, 2.742), (-0.2959, -0.1339, 3.04)], [], [(0, 1, 3, 2), (0, 2, 5, 4), (4, 5, 3, 1), (3, 5, 6), (5, 2, 6), (2, 3, 6), (8, 7, 10, 9), (8, 9, 12, 11), (11, 12, 10, 7), (10, 12, 13), (12, 9, 13), (9, 10, 13), (14, 15, 17, 16), (14, 16, 19, 18), (18, 19, 17, 15), (17, 19, 20), (19, 16, 20), (16, 17, 20), (21, 22, 24), (24, 22, 23, 25), (24, 25, 28, 27), (21, 24, 27), (28, 25, 26), (26, 25, 30), (25, 23, 29, 30), (21, 27, 32, 31), (27, 28, 33, 32), (33, 28, 26, 34), (26, 30, 36, 34), (30, 29, 36), (36, 29, 35, 37), (35, 29, 38), (36, 37, 34), (34, 37, 39), (33, 40, 41, 32), (31, 32, 41), (40, 39, 42, 43), (39, 40, 33, 34), (39, 37, 42), (42, 37, 35, 44), (44, 35, 45, 46), (35, 38, 45), (41, 40, 43, 48), (41, 49, 47), (31, 41, 50), (31, 50, 52, 21), (52, 50, 51, 53), (50, 41, 47, 51), (21, 52, 53, 54), (54, 53, 55), (53, 51, 56, 57), (51, 47, 58, 56), (58, 47, 49, 60), (58, 60, 63, 62), (56, 58, 62, 91), (57, 91, 59, 61), (53, 57, 65, 55), (55, 65, 64), (57, 61, 65), (64, 65, 61), (64, 61, 59, 66), (59, 62, 68, 66), (68, 62, 63, 69), (69, 63, 74, 75), (49, 48, 71, 72), (63, 60, 73, 74), (48, 43, 70, 71), (60, 49, 72, 73), (43, 42, 70), (42, 44, 67), (67, 44, 46, 76), (70, 42, 67), (69, 75, 78, 77), (69, 77, 68), (73, 72, 80, 81), (72, 71, 79, 80), (81, 80, 83, 84), (80, 79, 82, 83), (84, 83, 85), (83, 86, 85), (86, 82, 87), (86, 83, 82), (73, 81, 74), (74, 81, 84, 75), (75, 84, 85, 78), (76, 87, 82, 67), (82, 79, 67), (67, 79, 70), (71, 70, 79), (49, 41, 48), (76, 46, 88, 87), (86, 90, 89, 85), (85, 89, 78), (77, 78, 89), (87, 88, 90, 86), (91, 62, 59), (91, 57, 56)])
me_plane_002.polygons.foreach_set('use_smooth', [0, 0, 0, 0, 0, 0, 0, 0, 0, 0, 0, 0, 0, 0, 0, 0, 0, 0, 1, 1, 1, 1, 1, 1, 1, 1, 1, 1, 1, 1, 1, 1, 1, 1, 1, 1, 1, 1, 1, 1, 1, 1, 1, 1, 1, 1, 1, 1, 1, 1, 1, 1, 1, 1, 1, 1, 1, 1, 1, 1, 1, 1, 1, 1, 1, 1, 1, 1, 1, 1, 1, 1, 1, 1, 1, 1, 1, 1, 1, 1, 1, 1, 1, 1, 1, 1, 1, 1, 1, 1, 1, 1, 1, 1, 1, 1, 1])
_uv = me_plane_002.uv_layers.new(name='UVMap')
_uv.uv.foreach_set('vector', [0.3109, 0.8978, 0.3043, 0.8989, 0.3043, 0.8495, 0.3109, 0.8484, 0.3109, 0.8947, 0.3109, 0.8454, 0.321, 0.8496, 0.321, 0.8989, 0.3519, 0.8961, 0.3739, 0.9222, 0.362, 0.9311, 0.34, 0.9051, 0.362, 0.9311, 0.3739, 0.9222, 0.34, 0.9825, 0.2634, 0.8397, 0.2692, 0.8527, 0.2634, 0.9114, 0.37, 0.8386, 0.3739, 0.8422, 0.37, 0.8961, 0.3003, 0.9825, 0.291, 0.9824, 0.2926, 0.8951, 0.3019, 0.8953, 0.3739, 0.9727, 0.3972, 0.8886, 0.4077, 0.8984, 0.3843, 0.9825, 0.291, 0.8888, 0.291, 0.9754, 0.2775, 0.9825, 0.2775, 0.8959, 0.2692, 0.9686, 0.2633, 0.9825, 0.2633, 0.9114, 0.4077, 0.8984, 0.3972, 0.8886, 0.3739, 0.8382, 0.3019, 0.8953, 0.2926, 0.8951, 0.291, 0.8526, 0.2692, 0.8797, 0.2742, 0.8803, 0.2775, 0.9295, 0.2725, 0.9289, 0.321, 0.9787, 0.3262, 0.9297, 0.34, 0.9336, 0.3347, 0.9825, 0.3169, 0.8989, 0.321, 0.9349, 0.3059, 0.938, 0.3019, 0.902, 0.3059, 0.938, 0.321, 0.9349, 0.3019, 0.9825, 0.34, 0.9336, 0.3262, 0.9297, 0.321, 0.8762, 0.2725, 0.9289, 0.2775, 0.9295, 0.2692, 0.9825, 0.9917, 0.5844, 0.9917, 0.4824, 0.9512, 0.5059, 0.3403, 0.7044, 0.3546, 0.6599, 0.3359, 0.5932, 0.309, 0.6308, 0.3839, 0.1852, 0.4549, 0.1771, 0.4549, 0.2511, 0.3745, 0.2352, 0.5243, 0.7116, 0.5243, 0.8043, 0.4878, 0.7688, 0.523, 0.2546, 0.4561, 0.2228, 0.523, 0.1771, 0.08733, 0.7757, 0.1451, 0.8002, 0.06505, 0.8276, 0.309, 0.6308, 0.3359, 0.5932, 0.3546, 0.531, 0.3141, 0.5259, 0.6566, 0.5237, 0.6242, 0.4824, 0.5568, 0.612, 0.635, 0.6457, 0.95, 0.6064, 0.8764, 0.5703, 0.8833, 0.4852, 0.95, 0.4824, 0.0006106, 0.6986, 0.1451, 0.7163, 0.08733, 0.7757, 0.03944, 0.7744, 0.08733, 0.7757, 0.06505, 0.8276, 0.0399, 0.8191, 0.03944, 0.7744, 0.6852, 0.2034, 0.7126, 0.2701, 0.7126, 0.1865, 0.7784, 0.8603, 0.8614, 0.854, 0.8614, 0.9496, 0.8195, 0.9441, 0.3677, 0.9075, 0.4432, 0.8489, 0.4432, 0.9655, 0.1456, 0.3212, 0.1771, 0.4137, 0.1771, 0.3034, 0.5116, 0.9673, 0.4444, 0.8563, 0.5116, 0.8489, 0.4211, 0.672, 0.3677, 0.5084, 0.4993, 0.5142, 0.4993, 0.7103, 0.5005, 0.5932, 0.5546, 0.5084, 0.5546, 0.7045, 0.1444, 0.3825, 0.06814, 0.4267, 0.02986, 0.3095, 0.1107, 0.3034, 0.06814, 0.4267, 0.1444, 0.3825, 0.1444, 0.5551, 0.05991, 0.5448, 0.06814, 0.4267, 0.0006106, 0.4294, 0.02986, 0.3095, 0.6379, 0.3895, 0.6737, 0.2714, 0.7126, 0.2879, 0.7081, 0.3763, 0.2834, 0.302, 0.3665, 0.2714, 0.3447, 0.2786, 0.3337, 0.3691, 0.1675, 0.521, 0.1675, 0.4149, 0.1456, 0.5081, 0.9597, 0.8319, 0.8758, 0.7305, 0.905, 0.659, 0.9597, 0.683, 0.1279, 0.9365, 0.0006106, 0.8577, 0.1279, 0.8288, 0.635, 0.6457, 0.6566, 0.7733, 0.579, 0.661, 0.635, 0.6457, 0.579, 0.661, 0.5817, 0.5689, 0.6566, 0.5237, 0.7559, 0.7534, 0.7772, 0.8023, 0.6802, 0.8283, 0.6578, 0.6926, 0.7329, 0.1391, 0.72, 0.0006106, 0.8244, 0.02654, 0.8244, 0.183, 0.7772, 0.6667, 0.7559, 0.7534, 0.6578, 0.6926, 0.6763, 0.659, 0.9609, 0.7166, 0.9994, 0.7651, 0.9994, 0.659, 0.8629, 0.2654, 0.8256, 0.133, 0.9242, 0.1536, 0.9242, 0.269, 0.8752, 0.4996, 0.8752, 0.6561, 0.7842, 0.6419, 0.7799, 0.4824, 0.5276, 0.8845, 0.5273, 0.7924, 0.6566, 0.7745, 0.6566, 0.8985, 0.3078, 0.5259, 0.1829, 0.5871, 0.181, 0.7207, 0.3078, 0.6712, 0.0006106, 0.1483, 0.05231, 0.3021, 0.1798, 0.2325, 0.1142, 0.1104, 0.0439, 0.0006106, 0.1142, 0.1104, 0.1798, 0.09138, 0.1478, 0.002699, 0.9619, 0.4665, 0.9477, 0.4757, 0.92, 0.3673, 0.9619, 0.3553, 0.9619, 0.3553, 0.92, 0.3673, 0.931, 0.2714, 0.5949, 0.2318, 0.6742, 0.1875, 0.6742, 0.2419, 0.8517, 0.772, 0.8745, 0.6794, 0.8191, 0.659, 0.8517, 0.772, 0.8191, 0.659, 0.7784, 0.7556, 0.8745, 0.8528, 0.1636, 0.6974, 0.1636, 0.5563, 0.06716, 0.6305, 0.0006106, 0.6742, 0.3677, 0.8215, 0.4865, 0.8477, 0.4865, 0.7116, 0.3821, 0.7317, 0.5374, 0.06748, 0.4393, 0.02644, 0.3745, 0.1056, 0.4902, 0.1677, 0.7188, 0.184, 0.7188, 0.0006106, 0.6146, 0.01468, 0.6004, 0.1187, 0.2797, 0.8556, 0.2797, 0.7219, 0.181, 0.8098, 0.1816, 0.8845, 0.6578, 0.8307, 0.702, 0.9153, 0.7629, 0.9352, 0.7629, 0.8296, 0.4181, 0.4604, 0.5529, 0.5072, 0.5556, 0.372, 0.4103, 0.3801, 0.5568, 0.3911, 0.6379, 0.3895, 0.608, 0.4812, 0.6379, 0.3895, 0.7081, 0.3763, 0.7126, 0.4677, 0.2012, 0.342, 0.2834, 0.302, 0.3337, 0.3691, 0.2895, 0.4109, 0.608, 0.4812, 0.6379, 0.3895, 0.7126, 0.4677, 0.5374, 0.06748, 0.4902, 0.1677, 0.5991, 0.1759, 0.591, 0.09818, 0.5374, 0.06748, 0.591, 0.09818, 0.5991, 0.0006106, 0.4103, 0.3801, 0.5556, 0.372, 0.5556, 0.2714, 0.4283, 0.274, 0.8084, 0.4785, 0.8084, 0.3735, 0.7256, 0.3541, 0.7138, 0.4441, 0.2482, 0.2455, 0.3733, 0.2697, 0.3733, 0.1386, 0.2774, 0.1378, 0.9391, 0.0006106, 0.8483, 0.001128, 0.8256, 0.1274, 0.9391, 0.1318, 0.2774, 0.1378, 0.3733, 0.1386, 0.3369, 0.0006106, 0.1763, 0.8288, 0.1291, 0.895, 0.1763, 0.9715, 0.8554, 0.3165, 0.9188, 0.4145, 0.9188, 0.2714, 0.8554, 0.3165, 0.8096, 0.3836, 0.9188, 0.4145, 0.4103, 0.3801, 0.4283, 0.274, 0.3677, 0.3122, 0.181, 0.2701, 0.2482, 0.2455, 0.2774, 0.1378, 0.1978, 0.1499, 0.8758, 0.9549, 0.9601, 0.9415, 0.9601, 0.8332, 0.8896, 0.8532, 0.2895, 0.4109, 0.3117, 0.5247, 0.181, 0.4164, 0.2012, 0.342, 0.3195, 0.7219, 0.281, 0.8443, 0.3643, 0.7965, 0.3643, 0.7965, 0.281, 0.8443, 0.3643, 0.8992, 0.8084, 0.3735, 0.7813, 0.2714, 0.7256, 0.3541, 0.7786, 0.6578, 0.6578, 0.5694, 0.7786, 0.4824, 0.2895, 0.4109, 0.3337, 0.3691, 0.3665, 0.49, 0.3117, 0.5247, 0.9274, 0.2488, 0.9754, 0.2181, 0.9754, 0.133, 0.9254, 0.1694, 0.5937, 0.2419, 0.5937, 0.1771, 0.5242, 0.1999, 0.9826, 0.0006106, 0.9403, 0.06626, 0.9826, 0.1259, 0.2426, 0.9058, 0.181, 0.8857, 0.19, 0.9553, 0.2426, 0.9796, 0.1142, 0.1104, 0.1798, 0.2325, 0.1798, 0.09138, 0.1142, 0.1104, 0.0439, 0.0006106, 0.0006106, 0.1483])
me_plane_002.materials.append(mat_hair)
me_plane_002.use_remesh_preserve_volume = False
me_plane_002.use_remesh_preserve_attributes = False
me_plane_002.use_mirror_vertex_groups = False
me_plane_002.update()
me_cube = bpy.data.meshes.new('Cube')
me_cube.from_pydata([(0.2371, -2.948, 1.927e-08), (0.2371, 3.011, 1.927e-08), (0.3191, -3.378, 2.154e-08), (0.3191, -7.294, 2.154e-08), (0.2462, -5.671, 1.782e-08), (1.338, -5.671, 1.768e-08), (0.2462, -4.72, 1.782e-08), (0.2462, -5.196, -0.09993), (0.2462, -5.196, 0.09993), (1.338, -4.72, 1.768e-08), (1.338, -5.196, -0.08703), (1.338, -5.196, 0.08703), (1.125, -4.305, -0.07865), (2.109, -6.247, 1.782e-08), (1.125, -4.305, 0.07865), (1.192, -5.196, -0.09993), (1.192, -5.196, 0.09993), (2.109, -4.144, 1.782e-08), (2.142, -5.196, -0.06998), (2.142, -5.196, 0.06998), (0.7476, -5.196, 0.09993), (0.7476, -5.525, 1.782e-08), (0.7476, -5.196, -0.09993), (0.7476, -4.866, 1.782e-08), (0.9442, -5.196, 1.49e-08), (2.421, -4.745, 1.49e-08), (1.505, -3.587, 1.636e-08), (2.142, -4.603, 0.04997), (0.8774, -4.305, 1.49e-08), (1.125, -6.087, -0.07865), (1.125, -6.087, 0.07865), (0.8774, -6.087, 1.49e-08), (0.6964, -3.365, 1.49e-08), (2.142, -5.788, 0.05572), (0.6964, -7.026, 1.49e-08), (2.142, -5.788, -0.05572), (1.641, -4.362, 0.07495), (2.142, -4.603, -0.04997), (1.505, -6.804, 1.636e-08), (1.641, -5.196, 0.09993), (1.62, -6.029, 0.08358), (1.641, -5.196, -0.09993), (1.62, -6.029, -0.08358), (1.641, -4.362, -0.07495), (2.484, -5.196, 1.49e-08), (2.421, -5.646, 1.49e-08), (0.3162, 3.343, 2.146e-08), (-0.2371, -2.948, 1.927e-08), (0.0, -2.948, -0.2371), (0.0, -2.948, 0.2371), (-0.2371, 3.011, 1.927e-08), (0.0, 3.011, -0.2371), (0.0, 3.011, 0.2371), (-0.3191, -3.378, 2.154e-08), (0.0, -3.378, -0.3601), (0.0, -3.378, 0.3601), (-0.3191, -7.294, 2.154e-08), (0.0, -7.294, -0.3601), (0.0, -7.294, 0.3601), (0.0, -7.968, 2.98e-08), (-0.2462, -5.671, 1.782e-08), (-1.338, -5.671, 1.768e-08), (-0.2462, -4.72, 1.782e-08), (-0.2462, -5.196, -0.09993), (-0.2462, -5.196, 0.09993), (-1.338, -4.72, 1.768e-08), (-1.338, -5.196, -0.08703), (-1.338, -5.196, 0.08703), (-1.125, -4.305, -0.07865), (-2.109, -6.247, 1.782e-08), (-1.125, -4.305, 0.07865), (-1.192, -5.196, -0.09993), (-1.192, -5.196, 0.09993), (-2.109, -4.144, 1.782e-08), (-2.142, -5.196, -0.06998), (-2.142, -5.196, 0.06998), (-0.7476, -5.196, 0.09993), (-0.7476, -5.525, 1.782e-08), (-0.7476, -5.196, -0.09993), (-0.7476, -4.866, 1.782e-08), (-0.9442, -5.196, 1.49e-08), (-2.421, -4.745, 1.49e-08), (-1.505, -3.587, 1.636e-08), (-2.142, -4.603, 0.04997), (-0.8774, -4.305, 1.49e-08), (-1.125, -6.087, -0.07865), (-1.125, -6.087, 0.07865), (-0.8774, -6.087, 1.49e-08), (-0.6964, -3.365, 1.49e-08), (-2.142, -5.788, 0.05572), (-0.6964, -7.026, 1.49e-08), (-2.142, -5.788, -0.05572), (-1.641, -4.362, 0.07495), (-2.142, -4.603, -0.04997), (-1.505, -6.804, 1.636e-08), (-1.641, -5.196, 0.09993), (-1.62, -6.029, 0.08358), (-1.641, -5.196, -0.09993), (-1.62, -6.029, -0.08358), (-1.641, -4.362, -0.07495), (-2.484, -5.196, 1.49e-08), (-2.421, -5.646, 1.49e-08), (-0.3162, 3.343, 2.146e-08), (0.0, 3.343, -0.3558), (0.0, 3.343, 0.3558), (0.0, 3.915, 9.934e-09)], [], [(48, 0, 2, 54), (0, 49, 55, 2), (0, 1, 52, 49), (48, 51, 1, 0), (54, 2, 3, 57), (2, 55, 58, 3), (57, 3, 59), (3, 58, 59), (21, 5, 11, 20), (22, 10, 5, 21), (23, 20, 11, 9), (22, 23, 9, 10), (40, 33, 19, 39), (42, 35, 13, 38), (36, 39, 19, 27), (43, 26, 17, 37), (7, 6, 23, 22), (6, 8, 20, 23), (7, 22, 21, 4), (4, 21, 20, 8), (24, 15, 29, 31), (24, 16, 14, 28), (16, 24, 31, 30), (15, 24, 28, 12), (17, 25, 37), (27, 19, 44, 25), (27, 25, 17), (28, 14, 32), (12, 28, 32), (31, 29, 34), (30, 31, 34), (26, 36, 27, 17), (38, 13, 33, 40), (41, 18, 35, 42), (41, 43, 37, 18), (15, 12, 43, 41), (15, 41, 42, 29), (34, 38, 40, 30), (32, 14, 36, 26), (12, 32, 26, 43), (14, 16, 39, 36), (29, 42, 38, 34), (30, 40, 39, 16), (44, 18, 37, 25), (33, 13, 45), (33, 45, 44, 19), (44, 45, 35, 18), (13, 35, 45), (52, 1, 46, 104), (1, 51, 103, 46), (104, 46, 105), (46, 103, 105), (48, 54, 53, 47), (47, 53, 55, 49), (47, 49, 52, 50), (48, 47, 50, 51), (54, 57, 56, 53), (53, 56, 58, 55), (57, 59, 56), (56, 59, 58), (77, 76, 67, 61), (78, 77, 61, 66), (79, 65, 67, 76), (78, 66, 65, 79), (96, 95, 75, 89), (98, 94, 69, 91), (92, 83, 75, 95), (99, 93, 73, 82), (63, 78, 79, 62), (62, 79, 76, 64), (63, 60, 77, 78), (60, 64, 76, 77), (80, 87, 85, 71), (80, 84, 70, 72), (72, 86, 87, 80), (71, 68, 84, 80), (73, 93, 81), (83, 81, 100, 75), (83, 73, 81), (84, 88, 70), (68, 88, 84), (87, 90, 85), (86, 90, 87), (82, 73, 83, 92), (94, 96, 89, 69), (97, 98, 91, 74), (97, 74, 93, 99), (71, 97, 99, 68), (71, 85, 98, 97), (90, 86, 96, 94), (88, 82, 92, 70), (68, 99, 82, 88), (70, 92, 95, 72), (85, 90, 94, 98), (86, 72, 95, 96), (100, 81, 93, 74), (89, 101, 69), (89, 75, 100, 101), (100, 74, 91, 101), (69, 101, 91), (52, 104, 102, 50), (50, 102, 103, 51), (104, 105, 102), (102, 105, 103)])
me_cube.polygons.foreach_set('use_smooth', [True] * 104)
_uv = me_cube.uv_layers.new(name='UVMap')
_uv.uv.foreach_set('vector', [0.8043, 0.4426, 0.865, 0.4426, 0.875, 0.4158, 0.788, 0.4158, 0.952, 0.4426, 0.8914, 0.4426, 0.875, 0.4158, 0.962, 0.4158, 0.03804, 0.4482, 0.712, 0.4482, 0.712, 0.5518, 0.03804, 0.5518, 0.03804, 0.4482, 0.712, 0.4482, 0.712, 0.5518, 0.03804, 0.5518, 0.9359, 0.6318, 0.875, 0.6318, 0.875, 0.956, 0.9359, 0.956, 0.8141, 0.6318, 0.875, 0.6318, 0.875, 0.956, 0.8141, 0.956, 0.788, 0.547, 0.875, 0.547, 0.8359, 0.505, 0.962, 0.547, 0.875, 0.547, 0.9229, 0.505, 0.8596, 0.1794, 0.875, 0.2875, 0.825, 0.2874, 0.825, 0.1792, 0.925, 0.1792, 0.925, 0.2874, 0.875, 0.2875, 0.8904, 0.1794, 0.7904, 0.1794, 0.825, 0.1792, 0.825, 0.2874, 0.775, 0.2875, 0.925, 0.1792, 0.9596, 0.1794, 0.975, 0.2875, 0.925, 0.2874, 0.5298, 0.2558, 0.4839, 0.3574, 0.3715, 0.3574, 0.3715, 0.2599, 0.2202, 0.7558, 0.2661, 0.8574, 0.1788, 0.8509, 0.0732, 0.7334, 0.2132, 0.2599, 0.3715, 0.2599, 0.3715, 0.3574, 0.2591, 0.3574, 0.5368, 0.7599, 0.6838, 0.7334, 0.5782, 0.8509, 0.4909, 0.8574, 0.925, 0.0875, 0.975, 0.08767, 0.9596, 0.1794, 0.925, 0.1792, 0.775, 0.08767, 0.825, 0.0875, 0.825, 0.1792, 0.7904, 0.1794, 0.925, 0.0875, 0.925, 0.1792, 0.8904, 0.1794, 0.875, 0.08767, 0.875, 0.08767, 0.8596, 0.1794, 0.825, 0.1792, 0.825, 0.0875, 0.3785, 0.6244, 0.3785, 0.6725, 0.2094, 0.6595, 0.2094, 0.6115, 0.3715, 0.1244, 0.3715, 0.1725, 0.2024, 0.1595, 0.2024, 0.1115, 0.3715, 0.1725, 0.3715, 0.1244, 0.5406, 0.1115, 0.5406, 0.1595, 0.3785, 0.6725, 0.3785, 0.6244, 0.5476, 0.6115, 0.5476, 0.6595, 0.5782, 0.8509, 0.4639, 0.9115, 0.4909, 0.8574, 0.2591, 0.3574, 0.3715, 0.3574, 0.3715, 0.4237, 0.2861, 0.4115, 0.2591, 0.3574, 0.2861, 0.4115, 0.1718, 0.3509, 0.2024, 0.1115, 0.2024, 0.1595, 0.02401, 0.07625, 0.5476, 0.6595, 0.5476, 0.6115, 0.726, 0.5763, 0.2094, 0.6115, 0.2094, 0.6595, 0.03101, 0.5763, 0.5406, 0.1595, 0.5406, 0.1115, 0.719, 0.07625, 0.0662, 0.2334, 0.2132, 0.2599, 0.2591, 0.3574, 0.1718, 0.3509, 0.6768, 0.2334, 0.5712, 0.3509, 0.4839, 0.3574, 0.5298, 0.2558, 0.3785, 0.7599, 0.3785, 0.8574, 0.2661, 0.8574, 0.2202, 0.7558, 0.3785, 0.7599, 0.5368, 0.7599, 0.4909, 0.8574, 0.3785, 0.8574, 0.3785, 0.6725, 0.5476, 0.6595, 0.5368, 0.7599, 0.3785, 0.7599, 0.3785, 0.6725, 0.3785, 0.7599, 0.2202, 0.7558, 0.2094, 0.6595, 0.719, 0.07625, 0.6768, 0.2334, 0.5298, 0.2558, 0.5406, 0.1595, 0.02401, 0.07625, 0.2024, 0.1595, 0.2132, 0.2599, 0.0662, 0.2334, 0.5476, 0.6595, 0.726, 0.5763, 0.6838, 0.7334, 0.5368, 0.7599, 0.2024, 0.1595, 0.3715, 0.1725, 0.3715, 0.2599, 0.2132, 0.2599, 0.2094, 0.6595, 0.2202, 0.7558, 0.0732, 0.7334, 0.03101, 0.5763, 0.5406, 0.1595, 0.5298, 0.2558, 0.3715, 0.2599, 0.3715, 0.1725, 0.3785, 0.9237, 0.3785, 0.8574, 0.4909, 0.8574, 0.4639, 0.9115, 0.4839, 0.3574, 0.5712, 0.3509, 0.4569, 0.4115, 0.4839, 0.3574, 0.4569, 0.4115, 0.3715, 0.4237, 0.3715, 0.3574, 0.3785, 0.9237, 0.2931, 0.9115, 0.2661, 0.8574, 0.3785, 0.8574, 0.1788, 0.8509, 0.2661, 0.8574, 0.2931, 0.9115, 0.8914, 0.3136, 0.952, 0.3136, 0.9617, 0.3343, 0.8756, 0.3343, 0.865, 0.3136, 0.8043, 0.3136, 0.7885, 0.3343, 0.8746, 0.3343, 0.8756, 0.3343, 0.9617, 0.3343, 0.9229, 0.37, 0.8746, 0.3343, 0.7885, 0.3343, 0.8359, 0.37, 0.8043, 0.4426, 0.788, 0.4158, 0.875, 0.4158, 0.865, 0.4426, 0.952, 0.4426, 0.962, 0.4158, 0.875, 0.4158, 0.8914, 0.4426, 0.03804, 0.5518, 0.03804, 0.4482, 0.712, 0.4482, 0.712, 0.5518, 0.03804, 0.5518, 0.03804, 0.4482, 0.712, 0.4482, 0.712, 0.5518, 0.9359, 0.6318, 0.9359, 0.956, 0.875, 0.956, 0.875, 0.6318, 0.8141, 0.6318, 0.8141, 0.956, 0.875, 0.956, 0.875, 0.6318, 0.788, 0.547, 0.8359, 0.505, 0.875, 0.547, 0.962, 0.547, 0.9229, 0.505, 0.875, 0.547, 0.8596, 0.1794, 0.825, 0.1792, 0.825, 0.2874, 0.875, 0.2875, 0.925, 0.1792, 0.8904, 0.1794, 0.875, 0.2875, 0.925, 0.2874, 0.7904, 0.1794, 0.775, 0.2875, 0.825, 0.2874, 0.825, 0.1792, 0.925, 0.1792, 0.925, 0.2874, 0.975, 0.2875, 0.9596, 0.1794, 0.5298, 0.2558, 0.3715, 0.2599, 0.3715, 0.3574, 0.4839, 0.3574, 0.2202, 0.7558, 0.0732, 0.7334, 0.1788, 0.8509, 0.2661, 0.8574, 0.2132, 0.2599, 0.2591, 0.3574, 0.3715, 0.3574, 0.3715, 0.2599, 0.5368, 0.7599, 0.4909, 0.8574, 0.5782, 0.8509, 0.6838, 0.7334, 0.925, 0.0875, 0.925, 0.1792, 0.9596, 0.1794, 0.975, 0.08767, 0.775, 0.08767, 0.7904, 0.1794, 0.825, 0.1792, 0.825, 0.0875, 0.925, 0.0875, 0.875, 0.08767, 0.8904, 0.1794, 0.925, 0.1792, 0.875, 0.08767, 0.825, 0.0875, 0.825, 0.1792, 0.8596, 0.1794, 0.3785, 0.6244, 0.2094, 0.6115, 0.2094, 0.6595, 0.3785, 0.6725, 0.3715, 0.1244, 0.2024, 0.1115, 0.2024, 0.1595, 0.3715, 0.1725, 0.3715, 0.1725, 0.5406, 0.1595, 0.5406, 0.1115, 0.3715, 0.1244, 0.3785, 0.6725, 0.5476, 0.6595, 0.5476, 0.6115, 0.3785, 0.6244, 0.5782, 0.8509, 0.4909, 0.8574, 0.4639, 0.9115, 0.2591, 0.3574, 0.2861, 0.4115, 0.3715, 0.4237, 0.3715, 0.3574, 0.2591, 0.3574, 0.1718, 0.3509, 0.2861, 0.4115, 0.2024, 0.1115, 0.02401, 0.07625, 0.2024, 0.1595, 0.5476, 0.6595, 0.726, 0.5763, 0.5476, 0.6115, 0.2094, 0.6115, 0.03101, 0.5763, 0.2094, 0.6595, 0.5406, 0.1595, 0.719, 0.07625, 0.5406, 0.1115, 0.0662, 0.2334, 0.1718, 0.3509, 0.2591, 0.3574, 0.2132, 0.2599, 0.6768, 0.2334, 0.5298, 0.2558, 0.4839, 0.3574, 0.5712, 0.3509, 0.3785, 0.7599, 0.2202, 0.7558, 0.2661, 0.8574, 0.3785, 0.8574, 0.3785, 0.7599, 0.3785, 0.8574, 0.4909, 0.8574, 0.5368, 0.7599, 0.3785, 0.6725, 0.3785, 0.7599, 0.5368, 0.7599, 0.5476, 0.6595, 0.3785, 0.6725, 0.2094, 0.6595, 0.2202, 0.7558, 0.3785, 0.7599, 0.719, 0.07625, 0.5406, 0.1595, 0.5298, 0.2558, 0.6768, 0.2334, 0.02401, 0.07625, 0.0662, 0.2334, 0.2132, 0.2599, 0.2024, 0.1595, 0.5476, 0.6595, 0.5368, 0.7599, 0.6838, 0.7334, 0.726, 0.5763, 0.2024, 0.1595, 0.2132, 0.2599, 0.3715, 0.2599, 0.3715, 0.1725, 0.2094, 0.6595, 0.03101, 0.5763, 0.0732, 0.7334, 0.2202, 0.7558, 0.5406, 0.1595, 0.3715, 0.1725, 0.3715, 0.2599, 0.5298, 0.2558, 0.3785, 0.9237, 0.4639, 0.9115, 0.4909, 0.8574, 0.3785, 0.8574, 0.4839, 0.3574, 0.4569, 0.4115, 0.5712, 0.3509, 0.4839, 0.3574, 0.3715, 0.3574, 0.3715, 0.4237, 0.4569, 0.4115, 0.3785, 0.9237, 0.3785, 0.8574, 0.2661, 0.8574, 0.2931, 0.9115, 0.1788, 0.8509, 0.2931, 0.9115, 0.2661, 0.8574, 0.8914, 0.3136, 0.8756, 0.3343, 0.9617, 0.3343, 0.952, 0.3136, 0.865, 0.3136, 0.8746, 0.3343, 0.7885, 0.3343, 0.8043, 0.3136, 0.8756, 0.3343, 0.9229, 0.37, 0.9617, 0.3343, 0.8746, 0.3343, 0.8359, 0.37, 0.7885, 0.3343])
me_cube.materials.append(mat_material_001)
me_cube.use_remesh_preserve_volume = False
me_cube.use_remesh_preserve_attributes = False
me_cube.use_mirror_vertex_groups = False
me_cube.use_paint_bone_selection = False
me_cube.use_paint_mask = True
me_cube.update()
arm_skeleton = bpy.data.armatures.new('skeleton')  # bones are not reproduced

# ---- objects
ob_skeleton = bpy.data.objects.new('skeleton', arm_skeleton)
ob_face_002 = bpy.data.objects.new('face.002', me_plane_008)
ob_face_001 = bpy.data.objects.new('face.001', me_plane_004)
ob_shirt = bpy.data.objects.new('shirt', me_plane_001)
ob_shoes = bpy.data.objects.new('shoes', me_plane_007)
ob_limbs = bpy.data.objects.new('limbs', me_plane_003)
ob_kilt = bpy.data.objects.new('kilt', me_plane_006)
ob_hair = bpy.data.objects.new('hair', me_plane_002)
ob_two_hand_axe = bpy.data.objects.new('two_hand_axe', me_cube)
ob_empty = bpy.data.objects.new('Empty', None)

# ---- transforms, parenting, visibility, modifiers, constraints
ob_skeleton.location = (0.0, 0.0, 0.0)
ob_skeleton.show_in_front = True
ob_skeleton.lineart.crease_threshold = 0.0
ob_face_002.parent = ob_skeleton
ob_face_002.location = (0.0, 0.0, 0.0)
ob_face_002.hide_viewport = True
ob_face_002.lineart.crease_threshold = 0.0
_vg = ob_face_002.vertex_groups.new(name='face')
_vg.add([0, 1, 2, 3, 4, 5, 6, 7, 8, 9, 10, 11, 12, 13, 14, 15, 16, 17], 1.0, 'REPLACE')
_vg = ob_face_002.vertex_groups.new(name='master')
_vg = ob_face_002.vertex_groups.new(name='foot_l')
_vg = ob_face_002.vertex_groups.new(name='foot_r')
_vg = ob_face_002.vertex_groups.new(name='pelvis')
_vg = ob_face_002.vertex_groups.new(name='spine_1')
_vg = ob_face_002.vertex_groups.new(name='spine_2')
_vg = ob_face_002.vertex_groups.new(name='neck')
_vg = ob_face_002.vertex_groups.new(name='head')
_vg.add([0, 1, 2, 3, 4, 5, 6, 7, 8, 9, 10, 11, 12, 13, 14, 15, 16, 17], 1.0, 'REPLACE')
_vg = ob_face_002.vertex_groups.new(name='upper_leg_l')
_vg = ob_face_002.vertex_groups.new(name='lower_leg_l')
_vg = ob_face_002.vertex_groups.new(name='upper_arm_l')
_vg = ob_face_002.vertex_groups.new(name='forearm_l')
_vg = ob_face_002.vertex_groups.new(name='hand_l')
_vg = ob_face_002.vertex_groups.new(name='upper_leg_r')
_vg = ob_face_002.vertex_groups.new(name='lower_leg_r')
_vg = ob_face_002.vertex_groups.new(name='upper_arm_r')
_vg = ob_face_002.vertex_groups.new(name='forearm_r')
_vg = ob_face_002.vertex_groups.new(name='hand_r')
_vg = ob_face_002.vertex_groups.new(name='head_ears')
_vg.add([2, 10, 16, 17], 1.0, 'REPLACE')
_vg = ob_face_002.vertex_groups.new(name='arms_legs')
_vg = ob_face_002.vertex_groups.new(name='eyes')
_vg.add([0, 1, 2, 3, 4, 5, 6, 7, 8, 9, 10, 11, 12, 13, 14, 15, 16, 17], 1.0, 'REPLACE')
_vg = ob_face_002.vertex_groups.new(name='mouth')
_vg.add([0], 1.0, 'REPLACE')
_m = ob_face_002.modifiers.new('Mirror', 'MIRROR')
_m.use_clip = True
_m = ob_face_002.modifiers.new('Armature', 'ARMATURE')
_m.object = ob_skeleton
ob_face_001.parent = ob_skeleton
ob_face_001.location = (0.0, 0.0, 0.0)
ob_face_001.hide_viewport = True
ob_face_001.lineart.crease_threshold = 0.0
_vg = ob_face_001.vertex_groups.new(name='face')
_vg.add([0, 1, 2, 3, 4, 5, 6], 1.0, 'REPLACE')
_vg = ob_face_001.vertex_groups.new(name='master')
_vg = ob_face_001.vertex_groups.new(name='foot_l')
_vg = ob_face_001.vertex_groups.new(name='foot_r')
_vg = ob_face_001.vertex_groups.new(name='pelvis')
_vg = ob_face_001.vertex_groups.new(name='spine_1')
_vg = ob_face_001.vertex_groups.new(name='spine_2')
_vg = ob_face_001.vertex_groups.new(name='neck')
_vg = ob_face_001.vertex_groups.new(name='head')
_vg.add([0, 1, 2, 3, 4, 5, 6], 1.0, 'REPLACE')
_vg = ob_face_001.vertex_groups.new(name='upper_leg_l')
_vg = ob_face_001.vertex_groups.new(name='lower_leg_l')
_vg = ob_face_001.vertex_groups.new(name='upper_arm_l')
_vg = ob_face_001.vertex_groups.new(name='forearm_l')
_vg = ob_face_001.vertex_groups.new(name='hand_l')
_vg = ob_face_001.vertex_groups.new(name='upper_leg_r')
_vg = ob_face_001.vertex_groups.new(name='lower_leg_r')
_vg = ob_face_001.vertex_groups.new(name='upper_arm_r')
_vg = ob_face_001.vertex_groups.new(name='forearm_r')
_vg = ob_face_001.vertex_groups.new(name='hand_r')
_vg = ob_face_001.vertex_groups.new(name='head_ears')
_vg.add([3], 1.0, 'REPLACE')
_vg = ob_face_001.vertex_groups.new(name='arms_legs')
_vg = ob_face_001.vertex_groups.new(name='eyes')
_vg.add([1], 1.0, 'REPLACE')
_vg = ob_face_001.vertex_groups.new(name='mouth')
_vg.add([0, 1, 2, 3, 4, 5, 6], 1.0, 'REPLACE')
_m = ob_face_001.modifiers.new('Mirror', 'MIRROR')
_m.use_clip = True
_m = ob_face_001.modifiers.new('Armature', 'ARMATURE')
_m.object = ob_skeleton
ob_shirt.parent = ob_skeleton
ob_shirt.location = (0.0, 0.0, 0.0)
ob_shirt.hide_viewport = True
ob_shirt.lineart.crease_threshold = 0.0
_vg = ob_shirt.vertex_groups.new(name='face')
_vg = ob_shirt.vertex_groups.new(name='master')
_vg = ob_shirt.vertex_groups.new(name='foot_l')
_vg = ob_shirt.vertex_groups.new(name='foot_r')
_vg = ob_shirt.vertex_groups.new(name='pelvis')
for _i, _w in zip([62, 64, 70, 71, 72, 73, 74, 75, 76, 77, 78, 79, 80, 81, 83, 84, 85, 86, 87, 88, 89, 90, 91, 92, 93, 94, 95, 96, 100, 101, 102, 103, 104, 110, 111], [0.05111, 0.01162, 0.017, 0.2069, 0.05887, 0.1895, 0.05907, 0.1179, 0.02488, 0.4222, 0.07281, 0.3838, 0.09193, 0.2726, 0.4764, 0.04963, 0.535, 0.04166, 0.1271, 0.5699, 0.3034, 0.5523, 0.8404, 0.9849, 0.2331, 0.4179, 0.4245, 0.1164, 0.0399, 0.119, 0.2999, 0.1396, 0.05951, 0.01391, 0.008541]): _vg.add([_i], _w, 'REPLACE')
_vg = ob_shirt.vertex_groups.new(name='spine_1')
for _i, _w in zip([28, 53, 55, 57, 58, 59, 60, 61, 62, 63, 64, 65, 66, 70, 71, 72, 73, 74, 75, 76, 77, 78, 79, 80, 81, 82, 83, 84, 85, 86, 87, 88, 89, 90, 95, 96], [0.006429, 0.008955, 0.02154, 0.01337, 0.109, 0.03489, 0.08248, 0.1461, 0.1162, 0.1273, 0.4458, 0.2117, 0.4141, 0.4588, 0.4056, 0.42, 0.5973, 0.5091, 0.6021, 0.2034, 0.223, 0.193, 0.4437, 0.2709, 0.4148, 0.04643, 0.1282, 0.05601, 0.2175, 0.06587, 0.08939, 0.1163, 0.04523, 0.0522, 0.07484, 0.007203]): _vg.add([_i], _w, 'REPLACE')
_vg = ob_shirt.vertex_groups.new(name='spine_2')
for _i, _w in zip([0, 1, 2, 3, 26, 27, 28, 29, 36, 37, 39, 40, 42, 43, 44, 45, 46, 47, 48, 49, 50, 51, 52, 53, 54, 55, 56, 57, 58, 59, 60, 61, 62, 63, 64, 65, 66, 67, 68, 69, 70, 71, 72, 73, 74, 75, 76, 77, 78, 79, 80, 81, 83, 84, 85, 95], [0.1307, 0.1225, 0.2572, 0.269, 0.112, 0.1973, 0.2661, 0.1331, 0.009003, 0.01006, 0.02461, 0.002588, 0.4725, 0.4897, 0.474, 0.277, 0.3298, 0.4799, 0.2258, 0.3344, 0.4591, 0.5204, 0.5392, 0.7506, 0.7089, 0.7645, 0.2258, 0.5317, 0.7947, 0.532, 0.757, 0.6266, 0.7275, 0.6636, 0.4914, 0.636, 0.5154, 0.5975, 0.6444, 0.2154, 0.1963, 0.2268, 0.1944, 0.1361, 0.1711, 0.1376, 0.07976, 0.1226, 0.08914, 0.06044, 0.07147, 0.05353, 0.07002, 0.001094, 0.009273, 0.03121]): _vg.add([_i], _w, 'REPLACE')
_vg = ob_shirt.vertex_groups.new(name='neck')
for _i, _w in zip([0, 1, 2, 3, 26, 42, 43, 44, 45, 46, 47, 48, 49, 50, 51, 52, 53, 54, 55, 58, 67, 68, 69], [0.06168, 0.08843, 0.2212, 0.2518, 0.03581, 0.3992, 0.3079, 0.3845, 0.2599, 0.2539, 0.3077, 0.2733, 0.2276, 0.3412, 0.3672, 0.2578, 0.1375, 0.06524, 0.003075, 0.02001, 0.1046, 0.1352, 0.1654]): _vg.add([_i], _w, 'REPLACE')
_vg = ob_shirt.vertex_groups.new(name='head')
for _i, _w in zip([0, 2, 3, 6, 7, 8, 9, 10, 11, 12, 13, 14, 15, 16, 18, 19, 20, 21, 22, 23, 24, 25, 45, 46, 48, 49, 67], [0.01164, 0.1201, 0.007635, 0.04333, 0.03626, 0.04049, 0.05418, 0.02827, 0.05138, 0.00627, 0.01457, 0.05157, 0.05006, 0.0039, 0.05078, 0.03369, 0.04803, 0.06011, 0.07234, 0.06021, 0.05684, 0.0569, 0.09477, 0.01481, 0.1129, 0.008553, 0.008953]): _vg.add([_i], _w, 'REPLACE')
_vg = ob_shirt.vertex_groups.new(name='upper_leg_l')
for _i, _w in zip([61, 62, 63, 65, 66, 70, 71, 72, 73, 74, 75, 76, 77, 78, 79, 80, 81, 82, 83, 84, 85, 86, 87, 88, 89, 90, 91, 93, 94, 95, 96, 97, 98, 99, 100, 101, 102, 103, 104, 105, 106, 107, 108, 109, 110, 111, 112], [0.06834, 0.04072, 0.07409, 0.05452, 0.002229, 0.2733, 0.1391, 0.295, 0.07154, 0.2395, 0.1332, 0.6654, 0.2199, 0.631, 0.1093, 0.5569, 0.2548, 0.9124, 0.3182, 0.8647, 0.2163, 0.8708, 0.7694, 0.297, 0.6418, 0.3879, 0.1573, 0.7323, 0.5543, 0.4559, 0.8388, 0.965, 0.9871, 0.9739, 0.9408, 0.8691, 0.698, 0.8524, 0.9305, 0.9869, 0.9942, 0.9904, 0.9826, 0.9735, 0.9672, 0.9691, 0.9785]): _vg.add([_i], _w, 'REPLACE')
_vg = ob_shirt.vertex_groups.new(name='lower_leg_l')
_vg = ob_shirt.vertex_groups.new(name='upper_arm_l')
for _i, _w in zip([0, 1, 2, 3, 4, 5, 6, 7, 8, 9, 10, 11, 12, 13, 14, 15, 16, 17, 18, 19, 20, 21, 22, 23, 24, 25, 26, 27, 28, 29, 30, 31, 32, 33, 34, 35, 36, 37, 38, 39, 40, 41, 42, 43, 44, 45, 46, 47, 48, 49, 50, 51, 52, 53, 54, 55, 56, 57, 58, 59, 60, 61, 62, 63, 65, 67, 68, 69, 70, 72], [0.7716, 0.7705, 0.3951, 0.4463, 0.9756, 0.9755, 0.9533, 0.9569, 0.9548, 0.9458, 0.9609, 0.9486, 0.9719, 0.9677, 0.9484, 0.9499, 0.973, 0.9758, 0.9492, 0.9582, 0.951, 0.9399, 0.9277, 0.9398, 0.9432, 0.9431, 0.8338, 0.7593, 0.6807, 0.8404, 0.9761, 0.9767, 0.9879, 0.9846, 0.984, 0.9905, 0.9485, 0.9504, 0.9714, 0.9546, 0.966, 0.9785, 0.09926, 0.1848, 0.1103, 0.362, 0.3793, 0.1936, 0.3825, 0.4049, 0.1823, 0.08749, 0.1856, 0.07026, 0.1941, 0.1429, 0.731, 0.3993, 0.04303, 0.3959, 0.1246, 0.1425, 0.05315, 0.1087, 0.07915, 0.2537, 0.201, 0.5965, 0.02379, 0.0108]): _vg.add([_i], _w, 'REPLACE')
_vg = ob_shirt.vertex_groups.new(name='forearm_l')
_vg = ob_shirt.vertex_groups.new(name='hand_l')
_vg = ob_shirt.vertex_groups.new(name='upper_leg_r')
_vg = ob_shirt.vertex_groups.new(name='lower_leg_r')
_vg = ob_shirt.vertex_groups.new(name='upper_arm_r')
_vg = ob_shirt.vertex_groups.new(name='forearm_r')
_vg = ob_shirt.vertex_groups.new(name='hand_r')
_vg = ob_shirt.vertex_groups.new(name='head_ears')
_vg.add([2, 3, 42, 43], 1.0, 'REPLACE')
_vg = ob_shirt.vertex_groups.new(name='arms_legs')
_vg.add([0, 1, 26, 27, 28, 29, 105, 106, 107, 108, 109, 110, 111, 112], 1.0, 'REPLACE')
_vg = ob_shirt.vertex_groups.new(name='shoulder_pads')
_vg.add([4, 5, 6, 7, 8, 9, 10, 11, 12, 13, 14, 15, 16, 17, 18, 19, 20, 21, 22, 23, 24, 25], 1.0, 'REPLACE')
_vg = ob_shirt.vertex_groups.new(name='collar')
_vg.add([2, 3, 42, 43, 44, 45, 46, 47, 48, 49, 50, 51], 1.0, 'REPLACE')
_vg = ob_shirt.vertex_groups.new(name='shirt')
_vg.add([0, 1, 2, 3, 26, 27, 28, 29, 30, 31, 32, 33, 34, 35, 36, 37, 38, 39, 40, 41, 42, 43, 52, 53, 54, 55, 56, 57, 58, 59, 60, 61, 62, 63, 64, 65, 66, 67, 68, 69], 1.0, 'REPLACE')
_m = ob_shirt.modifiers.new('Mirror', 'MIRROR')
_m.use_clip = True
_m = ob_shirt.modifiers.new('Armature', 'ARMATURE')
_m.object = ob_skeleton
ob_shoes.parent = ob_skeleton
ob_shoes.location = (0.0, 0.0, 0.0)
ob_shoes.hide_viewport = True
ob_shoes.lineart.crease_threshold = 0.0
_vg = ob_shoes.vertex_groups.new(name='face')
_vg = ob_shoes.vertex_groups.new(name='master')
_vg = ob_shoes.vertex_groups.new(name='foot_l')
for _i, _w in zip([0, 1, 2, 3, 4, 5, 6, 7, 8, 9, 10, 11, 12, 13, 14, 15, 16, 17, 18, 19, 20, 21, 22, 23, 24, 25, 26, 27, 28, 29, 30, 31, 32, 33, 34, 35, 36], [0.02494, 0.04439, 0.09841, 0.1467, 0.09619, 0.03255, 0.01756, 0.01873, 0.9898, 0.9237, 0.9879, 0.917, 0.4797, 0.482, 0.9968, 0.9961, 0.997, 0.9966, 0.9886, 0.9905, 0.9191, 0.4394, 0.9106, 0.4426, 0.9936, 0.9925, 0.826, 0.8324, 0.09664, 0.1153, 0.1154, 0.09592, 0.08883, 0.5349, 0.5307, 0.4889, 0.4941]): _vg.add([_i], _w, 'REPLACE')
_vg = ob_shoes.vertex_groups.new(name='foot_r')
_vg = ob_shoes.vertex_groups.new(name='pelvis')
_vg = ob_shoes.vertex_groups.new(name='spine_1')
_vg = ob_shoes.vertex_groups.new(name='spine_2')
_vg = ob_shoes.vertex_groups.new(name='neck')
_vg = ob_shoes.vertex_groups.new(name='head')
_vg = ob_shoes.vertex_groups.new(name='upper_leg_l')
_vg = ob_shoes.vertex_groups.new(name='lower_leg_l')
for _i, _w in zip([0, 1, 2, 3, 4, 5, 6, 7, 9, 11, 12, 13, 20, 21, 22, 23, 26, 27, 28, 29, 30, 31, 32, 33, 34, 35, 36], [0.9625, 0.9528, 0.9016, 0.8533, 0.9038, 0.9587, 0.9662, 0.9656, 0.0763, 0.08301, 0.5203, 0.518, 0.08092, 0.5606, 0.08938, 0.5574, 0.174, 0.1676, 0.9034, 0.8847, 0.8846, 0.9041, 0.9112, 0.4651, 0.4693, 0.5111, 0.5059]): _vg.add([_i], _w, 'REPLACE')
_vg = ob_shoes.vertex_groups.new(name='upper_arm_l')
_vg = ob_shoes.vertex_groups.new(name='forearm_l')
_vg = ob_shoes.vertex_groups.new(name='hand_l')
_vg = ob_shoes.vertex_groups.new(name='upper_leg_r')
_vg = ob_shoes.vertex_groups.new(name='lower_leg_r')
_vg = ob_shoes.vertex_groups.new(name='upper_arm_r')
_vg = ob_shoes.vertex_groups.new(name='forearm_r')
_vg = ob_shoes.vertex_groups.new(name='hand_r')
_vg = ob_shoes.vertex_groups.new(name='head_ears')
_vg = ob_shoes.vertex_groups.new(name='arms_legs')
_vg.add([0, 1, 2, 3, 4, 5, 6, 7], 1.0, 'REPLACE')
_vg = ob_shoes.vertex_groups.new(name='shoulder_pads')
_m = ob_shoes.modifiers.new('Mirror', 'MIRROR')
_m.use_clip = True
_m = ob_shoes.modifiers.new('Armature', 'ARMATURE')
_m.object = ob_skeleton
ob_limbs.parent = ob_skeleton
ob_limbs.location = (0.0, 0.0, 0.0)
ob_limbs.hide_viewport = True
ob_limbs.lineart.crease_threshold = 0.0
_vg = ob_limbs.vertex_groups.new(name='face')
_vg.add([0, 1, 2, 3, 4, 5, 6, 7, 8, 9, 10, 11, 30, 42, 43], 1.0, 'REPLACE')
_vg = ob_limbs.vertex_groups.new(name='master')
_vg = ob_limbs.vertex_groups.new(name='foot_l')
_vg = ob_limbs.vertex_groups.new(name='foot_r')
_vg = ob_limbs.vertex_groups.new(name='pelvis')
_vg = ob_limbs.vertex_groups.new(name='spine_1')
_vg = ob_limbs.vertex_groups.new(name='spine_2')
for _i, _w in zip([12, 13, 15, 16, 17, 18, 19, 20, 21, 25, 38, 39, 40, 41], [0.23, 0.01257, 0.5665, 0.1282, 0.01923, 0.1913, 0.05924, 0.4918, 0.1255, 0.02339, 0.6544, 0.3474, 0.3493, 0.5113]): _vg.add([_i], _w, 'REPLACE')
_vg = ob_limbs.vertex_groups.new(name='neck')
for _i, _w in zip([12, 13, 14, 15, 16, 17, 18, 19, 20, 21, 22, 23, 25, 38, 39, 40, 41], [0.08943, 0.1134, 0.02263, 0.1668, 0.6843, 0.1219, 0.5886, 0.1308, 0.2781, 0.1139, 0.03057, 0.02741, 0.03966, 0.1386, 0.5099, 0.4914, 0.2729]): _vg.add([_i], _w, 'REPLACE')
_vg = ob_limbs.vertex_groups.new(name='head')
for _i, _w in zip([0, 1, 2, 3, 4, 5, 6, 7, 8, 9, 10, 11, 12, 13, 14, 15, 16, 17, 18, 19, 20, 21, 22, 23, 24, 25, 26, 27, 28, 29, 30, 31, 32, 33, 34, 35, 36, 37, 38, 39, 40, 41, 42, 43], [1.0, 1.0, 1.0, 1.0, 1.0, 1.0, 1.0, 1.0, 1.0, 1.0, 1.0, 1.0, 0.6805, 0.8553, 0.9493, 0.2667, 0.1874, 0.8435, 0.2201, 0.8099, 0.2301, 0.7607, 0.9383, 0.9463, 0.9768, 0.9185, 0.9717, 0.9735, 0.9699, 0.9652, 0.9641, 0.9744, 0.9794, 0.9748, 0.9788, 0.9649, 0.9745, 0.9725, 0.207, 0.1426, 0.1593, 0.2159, 0.9577, 0.9679]): _vg.add([_i], _w, 'REPLACE')
_vg = ob_limbs.vertex_groups.new(name='upper_leg_l')
for _i, _w in zip([72, 73, 74, 75, 76, 77, 78, 79, 80, 81, 82, 83, 84, 85, 86, 115, 116, 117, 118, 119, 120, 121, 122, 123, 124, 125, 126, 127, 128], [0.9543, 0.9736, 0.9741, 0.9731, 0.9752, 0.9786, 0.9602, 0.9549, 0.02017, 0.03765, 0.07864, 0.0823, 0.01488, 0.009967, 0.01602, 0.9104, 0.8439, 0.8573, 0.8455, 0.8921, 0.8281, 0.8274, 0.878, 0.9067, 0.2201, 0.1966, 0.1996, 0.2183, 0.1561]): _vg.add([_i], _w, 'REPLACE')
_vg = ob_limbs.vertex_groups.new(name='lower_leg_l')
for _i, _w in zip([72, 73, 74, 75, 78, 79, 80, 81, 82, 83, 84, 85, 86, 87, 88, 89, 90, 91, 92, 93, 94, 95, 96, 97, 98, 99, 100, 101, 102, 115, 116, 117, 118, 119, 120, 121, 122, 123, 124, 125, 126, 127, 128], [0.04131, 0.002869, 0.001724, 0.003789, 0.02954, 0.04024, 0.9649, 0.9562, 0.9214, 0.9177, 0.9676, 0.97, 0.967, 0.9984, 0.9987, 0.9985, 0.9984, 0.9986, 0.9996, 0.9989, 0.9986, 0.9999, 1.0, 1.0, 1.0, 1.0, 1.0, 1.0, 1.0, 0.08955, 0.1561, 0.1427, 0.1545, 0.1079, 0.1719, 0.1726, 0.122, 0.09326, 0.7799, 0.8034, 0.8004, 0.7817, 0.8439]): _vg.add([_i], _w, 'REPLACE')
_vg = ob_limbs.vertex_groups.new(name='upper_arm_l')
for _i, _w in zip([44, 45, 46, 47, 48, 49, 50, 51, 52, 53, 54, 55, 56, 57, 59, 60, 62, 63, 64, 65, 66, 67, 68, 69, 70, 71], [0.9978, 0.9987, 0.9985, 0.997, 0.9963, 0.9977, 0.9912, 0.9942, 0.9946, 0.9882, 0.9842, 0.9911, 0.08781, 0.1643, 0.1099, 0.2084, 0.8924, 0.8609, 0.9166, 0.9345, 0.9249, 0.9119, 0.009738, 0.04403, 0.05449, 0.0529]): _vg.add([_i], _w, 'REPLACE')
_vg = ob_limbs.vertex_groups.new(name='forearm_l')
for _i, _w in zip([56, 57, 58, 59, 60, 61, 62, 63, 64, 65, 66, 67, 68, 69, 70, 71, 103, 104, 105, 106, 107, 108, 109, 110, 111, 112, 113, 114, 131, 132, 135, 136, 141, 142, 143, 144, 145, 146, 147, 148, 149, 150, 151, 152, 153], [0.9121, 0.8356, 0.9896, 0.89, 0.7915, 0.9839, 0.1076, 0.1391, 0.0834, 0.06545, 0.0751, 0.08808, 0.9698, 0.9527, 0.9453, 0.9469, 0.9976, 0.9958, 0.9942, 0.9936, 0.9942, 0.9947, 0.9252, 0.8923, 0.915, 0.9383, 0.9361, 0.9269, 0.0509, 0.007788, 0.2066, 0.1385, 0.0006086, 0.01552, 0.131, 0.1509, 0.03555, 0.04479, 0.02461, 0.04827, 0.02929, 0.08773, 0.06571, 0.04203, 0.1984]): _vg.add([_i], _w, 'REPLACE')
_vg = ob_limbs.vertex_groups.new(name='hand_l')
for _i, _w in zip([109, 110, 111, 112, 113, 114, 129, 130, 131, 132, 133, 134, 135, 136, 137, 138, 139, 140, 141, 142, 143, 144, 145, 146, 147, 148, 149, 150, 151, 152, 153], [0.0748, 0.1077, 0.08488, 0.06164, 0.06383, 0.07305, 0.9986, 0.9972, 0.9491, 0.9711, 0.9901, 0.9967, 0.7934, 0.8614, 0.9986, 0.9969, 0.9978, 0.9924, 0.9747, 0.9672, 0.869, 0.8491, 0.9572, 0.9526, 0.9627, 0.9509, 0.9604, 0.9123, 0.9343, 0.954, 0.8016]): _vg.add([_i], _w, 'REPLACE')
_vg = ob_limbs.vertex_groups.new(name='upper_leg_r')
_vg = ob_limbs.vertex_groups.new(name='lower_leg_r')
_vg = ob_limbs.vertex_groups.new(name='upper_arm_r')
_vg = ob_limbs.vertex_groups.new(name='forearm_r')
_vg = ob_limbs.vertex_groups.new(name='hand_r')
_vg = ob_limbs.vertex_groups.new(name='head_ears')
_vg.add([3, 4, 5, 6, 12, 13, 14, 15, 16, 17, 18, 19, 20, 21, 22, 23, 24, 25, 26, 27, 28, 29, 30, 31, 32, 33, 34, 35, 36, 37, 38, 39, 40, 41, 42, 43], 1.0, 'REPLACE')
_vg = ob_limbs.vertex_groups.new(name='arms_legs')
_vg.add([44, 45, 46, 47, 48, 49, 50, 51, 52, 53, 54, 55, 56, 57, 58, 59, 60, 61, 62, 63, 64, 65, 66, 67, 68, 69, 70, 71, 72, 73, 74, 75, 76, 77, 78, 79, 80, 81, 82, 83, 84, 85, 86, 87, 88, 89, 90, 91, 92, 93, 94, 95, 96, 97, 98, 99, 100, 101, 102, 103, 104, 105, 106, 107, 108, 109, 110, 111, 112, 113, 114, 115, 116, 117, 118, 119, 120, 121, 122, 123, 124, 125, 126, 127, 128, 129, 130, 131, 132, 133, 134, 135, 136, 137, 138, 139, 140, 141, 142, 143, 144, 145, 146, 147, 148, 149, 150, 151, 152, 153], 1.0, 'REPLACE')
_vg = ob_limbs.vertex_groups.new(name='eyes')
_vg.add([1, 6, 7, 8, 10], 1.0, 'REPLACE')
_vg = ob_limbs.vertex_groups.new(name='mouth')
_vg.add([0, 1, 2, 3, 9, 11], 1.0, 'REPLACE')
_m = ob_limbs.modifiers.new('Mirror', 'MIRROR')
_m.use_clip = True
_m = ob_limbs.modifiers.new('Armature', 'ARMATURE')
_m.object = ob_skeleton
ob_kilt.parent = ob_skeleton
ob_kilt.location = (0.0, 0.0, 0.0)
ob_kilt.hide_viewport = True
ob_kilt.lineart.crease_threshold = 0.0
_vg = ob_kilt.vertex_groups.new(name='master')
_vg = ob_kilt.vertex_groups.new(name='foot_l')
_vg = ob_kilt.vertex_groups.new(name='foot_r')
_vg = ob_kilt.vertex_groups.new(name='pelvis')
for _i, _w in zip([0, 1, 2, 3, 4, 5, 6, 7, 8, 9, 10, 11, 12, 13, 14, 15, 16, 17, 18, 19, 20, 21, 22, 23, 24, 25, 26, 27, 28, 29, 30, 31, 36, 37, 38, 40, 41, 42, 43, 44, 45, 46, 47, 48, 49, 50, 51, 52, 53, 54, 55, 58, 59, 60, 61, 62, 63, 64, 65, 72], [0.6095, 0.1258, 0.1707, 0.08115, 0.04543, 0.04114, 0.0157, 0.03792, 0.1252, 0.1077, 0.5344, 0.3029, 0.06828, 0.1038, 0.02733, 0.09515, 0.03833, 0.02921, 0.01675, 0.09899, 0.1005, 0.6129, 0.01401, 0.004899, 0.1076, 0.09209, 0.002341, 0.1166, 0.0154, 0.09306, 0.643, 0.05398, 0.009183, 0.07595, 0.02438, 0.1489, 0.07268, 0.03398, 0.03463, 0.09222, 0.2624, 0.06249, 0.0229, 0.02741, 0.08768, 0.0309, 0.007415, 0.005326, 0.0173, 0.05163, 0.07456, 0.01529, 0.05287, 0.024, 0.008569, 0.002701, 0.005726, 0.003316, 0.001651, 0.05385]): _vg.add([_i], _w, 'REPLACE')
_vg = ob_kilt.vertex_groups.new(name='spine_1')
for _i, _w in zip([0, 1, 2, 3, 4, 5, 6, 7, 8, 9, 10, 11, 12, 13, 14, 16, 17, 18, 19, 20, 21, 24, 40, 41, 42, 43, 44, 45, 46, 47, 48, 49, 50, 51, 52, 53, 54, 55, 56, 57, 58, 59, 60, 61, 62, 63, 64, 65, 66, 67, 68, 69, 70, 71, 72], [0.1166, 0.1173, 0.5559, 0.5832, 0.1227, 0.6027, 0.1012, 0.6066, 0.1645, 0.4655, 0.2311, 0.4811, 0.5902, 0.1199, 0.6048, 0.1595, 0.6129, 0.1363, 0.5005, 0.1953, 0.01621, 0.001358, 0.5549, 0.5853, 0.645, 0.6515, 0.4763, 0.5209, 0.5906, 0.6491, 0.662, 0.5421, 0.512, 0.5555, 0.7134, 0.7579, 0.7518, 0.8108, 0.5607, 0.7242, 0.775, 0.7697, 0.5058, 0.5325, 0.5371, 0.4524, 0.4552, 0.4579, 0.06687, 0.07019, 0.06945, 0.2422, 0.2399, 0.2415, 0.5112]): _vg.add([_i], _w, 'REPLACE')
_vg = ob_kilt.vertex_groups.new(name='spine_2')
for _i, _w in zip([2, 3, 5, 7, 8, 9, 12, 14, 17, 40, 41, 42, 43, 44, 45, 46, 47, 48, 50, 51, 52, 53, 54, 56, 57, 58, 59, 60, 61, 62, 63, 64, 65, 66, 67, 68, 69, 70, 71, 72], [0.08966, 0.08111, 0.05769, 0.05774, 0.01703, 0.1093, 0.07717, 0.04568, 0.003985, 0.1152, 0.1059, 0.06818, 0.06458, 0.161, 0.005119, 0.1012, 0.05689, 0.01341, 0.3555, 0.3071, 0.1409, 0.08435, 0.07026, 0.3026, 0.1273, 0.05502, 0.007652, 0.3371, 0.304, 0.3006, 0.2763, 0.2699, 0.2699, 0.02991, 0.03384, 0.03293, 0.1449, 0.1431, 0.1442, 0.3414]): _vg.add([_i], _w, 'REPLACE')
_vg = ob_kilt.vertex_groups.new(name='neck')
_vg = ob_kilt.vertex_groups.new(name='head')
_vg = ob_kilt.vertex_groups.new(name='upper_leg_l')
for _i, _w in zip([0, 1, 2, 3, 4, 5, 6, 7, 8, 9, 10, 11, 12, 13, 15, 19, 20, 21, 24, 25, 26, 27, 28, 29, 30, 31, 32, 33, 34, 35, 36, 37, 38, 39, 40, 41, 42, 43, 44, 45, 46, 49, 51, 52, 53, 54, 55, 60, 61, 63, 64, 72], [0.144, 0.714, 0.08673, 0.2144, 0.8041, 0.2728, 0.8444, 0.2748, 0.6468, 0.2856, 0.1104, 0.0907, 0.01187, 0.00872, 0.0255, 0.01059, 0.003925, 0.1907, 0.04091, 0.8545, 0.9524, 0.6768, 0.9471, 0.872, 0.1943, 0.1616, 0.0606, 0.9329, 0.958, 0.9496, 0.8964, 0.678, 0.1633, 0.06034, 0.08312, 0.1948, 0.2229, 0.2241, 0.2418, 0.09013, 0.007775, 0.006062, 0.05461, 0.08933, 0.1025, 0.09983, 0.03243, 0.0007802, 0.04504, 0.00101, 0.0137, 0.004183]): _vg.add([_i], _w, 'REPLACE')
_vg = ob_kilt.vertex_groups.new(name='lower_leg_l')
for _i, _w in zip([50, 51, 56, 60, 61, 62, 63, 64, 65, 66, 67, 68, 69, 70, 71, 72], [0.00944, 0.006213, 0.00332, 0.04534, 0.04918, 0.04395, 0.1342, 0.139, 0.1313, 0.6706, 0.7369, 0.4254, 0.401, 0.3753, 0.4209, 0.007789]): _vg.add([_i], _w, 'REPLACE')
_vg = ob_kilt.vertex_groups.new(name='upper_arm_l')
_vg = ob_kilt.vertex_groups.new(name='forearm_l')
_vg = ob_kilt.vertex_groups.new(name='hand_l')
_vg = ob_kilt.vertex_groups.new(name='upper_leg_r')
for _i, _w in zip([0, 1, 2, 3, 8, 9, 10, 11, 12, 13, 14, 15, 16, 17, 18, 19, 20, 21, 22, 23, 24, 25, 27, 30, 31, 32, 33, 34, 35, 36, 37, 38, 39, 40, 41, 44, 45, 46, 47, 48, 49, 55, 56, 57, 58, 59, 60, 62, 63, 65, 72], [0.1101, 0.001255, 0.08609, 0.01081, 0.008977, 0.01058, 0.1071, 0.1004, 0.2238, 0.7306, 0.2869, 0.8455, 0.7674, 0.3035, 0.8124, 0.3519, 0.6689, 0.1606, 0.9297, 0.9391, 0.8199, 0.01419, 0.2015, 0.1404, 0.7799, 0.9115, 0.04432, 0.004061, 0.01481, 0.07007, 0.2396, 0.7942, 0.9181, 0.08381, 0.00678, 0.003946, 0.09815, 0.2041, 0.2353, 0.25, 0.3215, 0.0457, 0.05944, 0.09644, 0.1171, 0.1237, 0.002831, 0.05149, 0.002062, 0.01696, 0.0001153]): _vg.add([_i], _w, 'REPLACE')
_vg = ob_kilt.vertex_groups.new(name='lower_leg_r')
for _i, _w in zip([63, 64, 65, 66, 67, 68, 69, 70, 71], [0.05768, 0.05598, 0.06062, 0.2108, 0.1387, 0.4515, 0.1694, 0.1995, 0.151]): _vg.add([_i], _w, 'REPLACE')
_vg = ob_kilt.vertex_groups.new(name='upper_arm_r')
_vg = ob_kilt.vertex_groups.new(name='forearm_r')
_vg = ob_kilt.vertex_groups.new(name='hand_r')
_vg = ob_kilt.vertex_groups.new(name='band')
_vg.add([2, 3, 5, 7, 9, 11, 12, 14, 17, 19, 40, 41, 42, 43, 44, 45, 46, 47, 48, 49, 50, 51, 52, 53, 54, 55, 56, 57, 58, 59, 60, 61, 62, 63, 64, 65, 66, 67, 68, 69, 70, 71, 72], 1.0, 'REPLACE')
_vg = ob_kilt.vertex_groups.new(name='kilt')
_vg.add([0, 1, 2, 3, 4, 5, 6, 7, 8, 9, 10, 11, 12, 13, 14, 15, 16, 17, 18, 19, 20, 21, 22, 23, 24, 25, 26, 27, 28, 29, 30, 31, 32, 33, 34, 35, 36, 37, 38, 39], 1.0, 'REPLACE')
_m = ob_kilt.modifiers.new('Armature', 'ARMATURE')
_m.object = ob_skeleton
ob_hair.parent = ob_skeleton
ob_hair.location = (0.0, 0.0, 0.0)
ob_hair.hide_viewport = True
ob_hair.lineart.crease_threshold = 0.0
_vg = ob_hair.vertex_groups.new(name='master')
_vg = ob_hair.vertex_groups.new(name='foot_l')
_vg = ob_hair.vertex_groups.new(name='foot_r')
_vg = ob_hair.vertex_groups.new(name='pelvis')
_vg = ob_hair.vertex_groups.new(name='spine_1')
_vg = ob_hair.vertex_groups.new(name='spine_2')
_vg = ob_hair.vertex_groups.new(name='neck')
_vg = ob_hair.vertex_groups.new(name='head')
for _i, _w in zip([0, 1, 2, 3, 4, 5, 6, 7, 8, 9, 10, 11, 12, 13, 14, 15, 16, 17, 18, 19, 20, 21, 22, 23, 24, 25, 26, 27, 28, 29, 30, 31, 32, 33, 34, 35, 36, 37, 38, 39, 40, 41, 42, 43, 44, 45, 46, 47, 48, 49, 50, 51, 52, 53, 54, 55, 56, 57, 58, 59, 60, 61, 62, 63, 64, 65, 66, 67, 68, 69, 70, 71, 72, 73, 74, 75, 76, 77, 78, 79, 80, 81, 82, 83, 84, 85, 86, 87, 88, 89, 90, 91], [1.0, 1.0, 1.0, 1.0, 1.0, 1.0, 1.0, 1.0, 1.0, 1.0, 1.0, 1.0, 1.0, 1.0, 1.0, 1.0, 1.0, 1.0, 1.0, 1.0, 1.0, 0.9992, 0.9989, 0.9985, 0.9992, 0.999, 0.9995, 0.9993, 0.9994, 0.9994, 0.9995, 0.9997, 0.9996, 0.9997, 0.9996, 0.9998, 0.9996, 0.9998, 0.9997, 0.9998, 0.9999, 0.9999, 0.9999, 0.9999, 0.9999, 0.9998, 1.0, 0.9998, 0.9999, 0.9999, 0.9997, 0.9996, 0.9994, 0.9989, 0.9981, 0.9967, 0.9995, 0.9989, 0.9998, 0.9992, 0.9999, 0.9985, 0.9997, 0.9999, 0.9989, 0.9977, 0.9993, 1.0, 0.9996, 0.9998, 1.0, 1.0, 1.0, 0.9999, 0.9999, 0.9999, 1.0, 0.9999, 1.0, 1.0, 1.0, 1.0, 1.0, 1.0, 1.0, 1.0, 1.0, 1.0, 1.0, 1.0, 1.0, 0.9994]): _vg.add([_i], _w, 'REPLACE')
_vg = ob_hair.vertex_groups.new(name='upper_leg_l')
_vg = ob_hair.vertex_groups.new(name='lower_leg_l')
_vg = ob_hair.vertex_groups.new(name='upper_arm_l')
_vg = ob_hair.vertex_groups.new(name='forearm_l')
_vg = ob_hair.vertex_groups.new(name='hand_l')
_vg = ob_hair.vertex_groups.new(name='upper_leg_r')
_vg = ob_hair.vertex_groups.new(name='lower_leg_r')
_vg = ob_hair.vertex_groups.new(name='upper_arm_r')
_vg = ob_hair.vertex_groups.new(name='forearm_r')
_vg = ob_hair.vertex_groups.new(name='hand_r')
_vg = ob_hair.vertex_groups.new(name='tufts')
_vg.add([0, 1, 2, 3, 4, 5, 6, 7, 8, 9, 10, 11, 12, 13, 14, 15, 16, 17, 18, 19, 20], 1.0, 'REPLACE')
_vg = ob_hair.vertex_groups.new(name='hair')
_vg.add([21, 22, 23, 24, 25, 26, 27, 28, 29, 30, 31, 32, 33, 34, 35, 36, 37, 38, 39, 40, 41, 42, 43, 44, 45, 46, 47, 48, 49, 50, 51, 52, 53, 54, 55, 56, 57, 58, 59, 60, 61, 62, 63, 64, 65, 66, 67, 68, 69, 70, 71, 72, 73, 74, 75, 76, 77, 78, 79, 80, 81, 82, 83, 84, 85, 86, 87, 88, 89, 90, 91], 1.0, 'REPLACE')
_m = ob_hair.modifiers.new('Armature', 'ARMATURE')
_m.object = ob_skeleton
ob_two_hand_axe.parent = ob_skeleton
ob_two_hand_axe.matrix_parent_inverse = Matrix(((-0.02949, 0.1271, -0.9915, 2.296), (-0.9979, -0.06166, 0.02178, -1.51), (-0.05836, 0.99, 0.1286, -0.5202), (0.0, 0.0, 0.0, 1.0)))
ob_two_hand_axe.location = (-1.448, -0.1532, 2.343)
ob_two_hand_axe.scale = (0.2217, 0.2217, 0.2217)
ob_two_hand_axe.hide_viewport = True
ob_two_hand_axe.lineart.crease_threshold = 0.0
ob_empty.parent = ob_two_hand_axe
ob_empty.matrix_parent_inverse = Matrix(((4.511, 3.361e-08, -2.384e-07, 6.533), (4.118e-08, 4.511, -5.96e-08, 0.6909), (-6.3e-07, -1.344e-07, 4.511, -10.57), (0.0, 0.0, 0.0, 1.0)))
ob_empty.location = (-1.453, -0.6607, 2.335)
ob_empty.rotation_euler = (-4.403, -0.9287, 6.261)
ob_empty.scale = (0.05651, 0.05651, 0.05651)
ob_empty.empty_display_type = 'SPHERE'
ob_empty.empty_image_offset = (0.0, 0.0)
ob_empty.lineart.crease_threshold = 0.0

# ---- collection membership
col_collection_1.objects.link(ob_skeleton)
col_collection_1.objects.link(ob_face_002)
col_collection_1.objects.link(ob_face_001)
col_collection_1.objects.link(ob_shirt)
col_collection_1.objects.link(ob_shoes)
col_collection_1.objects.link(ob_limbs)
col_collection_1.objects.link(ob_kilt)
col_collection_1.objects.link(ob_hair)
col_collection_1.objects.link(ob_two_hand_axe)
col_collection_1.objects.link(ob_empty)

# ---- scene / render settings (as saved in the file)
scene.frame_start = 0; scene.frame_end = 30; scene.frame_set(0)
scene.render.engine = 'BLENDER_EEVEE_NEXT'
scene.render.resolution_percentage = 50
scene.render.fps = 30
scene.render.dither_intensity = 0.0
scene.cycles.use_denoising = False
scene.cycles.samples = 128
scene.cycles.sampling_pattern = 'TABULATED_SOBOL'
scene.cycles.light_sampling_threshold = 0.0
scene.cycles.use_adaptive_sampling = False
scene.cycles.use_light_tree = False
scene.cycles.blur_glossy = 0.0
scene.cycles.sample_clamp_indirect = 0.0
scene.view_settings.view_transform = 'Standard'
bpy.context.view_layer.update()

# ---- added for rendering (the .blend has no active camera and no usable light): camera, sun
cam_auto = bpy.data.cameras.new('AutoCamera')
cam_auto.lens = 50.0
cam_auto.sensor_width = 36.0
cam_auto.clip_end = 1000.0
ob_auto_camera = bpy.data.objects.new('AutoCamera', cam_auto)
scene.collection.objects.link(ob_auto_camera)
ob_auto_camera.location = (4.86923, -6.10171, 5.08147)
ob_auto_camera.rotation_euler = (1.09748, -7.21219e-08, 0.694738)
scene.camera = ob_auto_camera
light_auto_sun = bpy.data.lights.new('AutoSun', 'SUN')
light_auto_sun.energy = 3.0
light_auto_sun.angle = 0.0523599
ob_auto_sun = bpy.data.objects.new('AutoSun', light_auto_sun)
scene.collection.objects.link(ob_auto_sun)
ob_auto_sun.rotation_euler = (0.872665, 0.174533, 0.523599)
bpy.context.view_layer.update()
